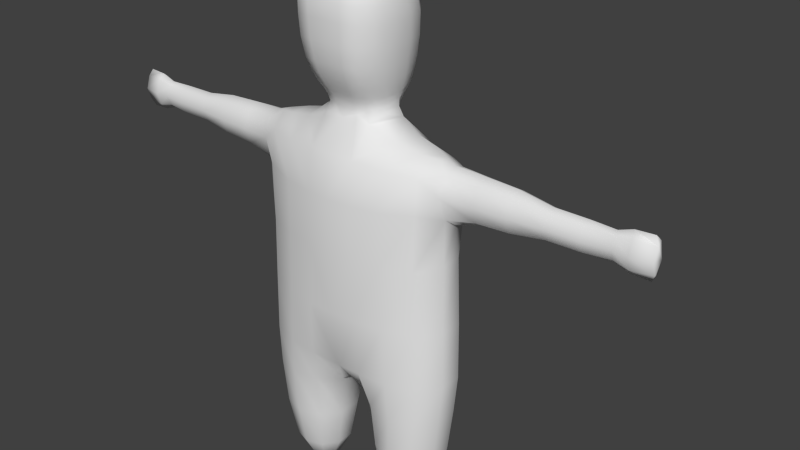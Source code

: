 # Source: Players.blend  (saved by Blender 2.72.0; exported with 4.5.12 LTS)
import bpy
from mathutils import Matrix  # noqa: F401  (used for matrix-valued properties, if any)

bpy.ops.wm.read_factory_settings(use_empty=True)
scene = bpy.context.scene
scene.name = 'Scene'

# ---- collections
col_collection_1 = bpy.data.collections.new('Collection 1'); scene.collection.children.link(col_collection_1)

# ---- materials (node trees are filled in below, after node groups)
mat_material_001 = bpy.data.materials.new('Material.001')
mat_material_001.alpha_threshold = 0.0
mat_material_001.use_transparent_shadow = False
mat_material_001.roughness = 0.5

# ---- material node trees

# ---- world
world_world = bpy.data.worlds.new('World'); scene.world = world_world
world_world.color = (0.05088, 0.05088, 0.05088)
world_world.use_sun_shadow = False
world_world.sun_shadow_jitter_overblur = 0.0
world_world.cycles.sampling_method = 'MANUAL'
world_world.cycles.sample_map_resolution = 256

# ---- meshes
me_circle = bpy.data.meshes.new('Circle')
me_circle.from_pydata([(-1.119, 0.5737, 1.425), (-1.527, 0.4419, 1.425), (-1.779, 0.09698, 1.425), (-1.779, -0.3294, 1.425), (-1.527, -0.6743, 1.425), (-1.119, -0.806, 1.425), (-0.7052, -0.6784, 1.425), (-0.4263, -0.3397, 1.425), (-0.4263, 0.1073, 1.425), (-0.7052, 0.446, 1.425), (-1.102, 0.4286, 0.6003), (-1.422, 0.3245, 0.6003), (-1.62, 0.05215, 0.6003), (-1.62, -0.2845, 0.6003), (-1.422, -0.5569, 0.6003), (-1.102, -0.6609, 0.6003), (-0.7815, -0.5569, 0.6003), (-0.5805, -0.2845, 0.6003), (-0.5805, 0.05215, 0.6003), (-0.7815, 0.3245, 0.6003), (-1.1, 0.1715, 0.105), (-1.269, 0.1165, 0.105), (-1.374, -0.02729, 0.105), (-1.374, -0.2051, 0.105), (-1.269, -0.3489, 0.105), (-1.1, -0.4039, 0.105), (-0.9311, -0.3489, 0.105), (-0.8266, -0.2051, 0.105), (-0.8266, -0.02729, 0.105), (-0.9311, 0.1165, 0.105), (-1.1, -0.1162, 0.00497), (-0.2768, 0.2129, 2.334), (-0.2768, -0.4453, 2.334), (-0.6773, -0.7585, 2.309), (-1.158, -0.8473, 2.309), (-1.613, -0.7011, 2.309), (-1.892, -0.3396, 2.309), (-1.892, 0.1072, 2.309), (-1.613, 0.4687, 2.309), (-1.158, 0.6149, 2.309), (-0.6773, 0.5261, 2.309), (-0.5528, -0.9427, 3.061), (-1.116, -0.8929, 3.061), (-1.645, -0.7072, 3.061), (-1.971, -0.3404, 3.061), (-1.971, 0.108, 3.061), (-1.645, 0.4748, 3.061), (-1.116, 0.6605, 3.061), (-0.5528, 0.7103, 3.061), (-0.4563, -1.004, 5.347), (-1.023, -0.901, 5.347), (-1.577, -0.7072, 5.347), (-1.927, -0.3153, 5.451), (-1.927, 0.0857, 5.451), (-1.581, 0.4679, 5.351), (-1.023, 0.6687, 5.347), (-0.4563, 0.7716, 5.347), (-1.616, 0.4748, 4.163), (-1.062, 0.6687, 4.163), (-1.957, 0.108, 4.163), (-1.957, -0.3404, 4.163), (-1.616, -0.7072, 4.163), (-1.062, -0.901, 4.163), (-0.4896, -0.9999, 4.163), (-0.4896, 0.7567, 4.163), (-0.4477, -0.9965, 6.349), (-1.013, -0.8944, 6.349), (-1.608, -0.681, 6.397), (-1.973, -0.3642, 6.333), (-1.976, 0.1363, 6.336), (-1.624, 0.424, 6.414), (-1.017, 0.6552, 6.354), (-0.4477, 0.7641, 6.349), (-0.4471, -0.8864, 7.113), (-1.007, -0.7971, 7.08), (-1.589, -0.6179, 7.043), (-1.948, -0.3381, 7.096), (-1.948, 0.116, 7.096), (-1.592, 0.3827, 7.047), (-1.007, 0.5647, 7.08), (-0.4671, 0.6078, 7.17), (-0.2154, -0.4807, 7.727), (-0.4775, -0.4673, 7.614), (-0.9639, -0.3828, 7.4), (-1.415, -0.3195, 7.317), (-1.735, -0.2046, 7.249), (-1.735, -0.02218, 7.249), (-1.415, 0.08758, 7.317), (-0.9959, 0.1428, 7.4), (-0.6613, 0.1824, 7.61), (-1.936, -0.4996, 6.758), (-1.94, 0.2717, 6.761), (-2.01, -0.1112, 6.151), (-1.96, -0.1109, 7.19), (-2.533, -0.3315, 6.45), (-2.533, 0.1036, 6.45), (-2.533, -0.3234, 7.071), (-2.533, 0.09557, 7.071), (-2.533, -0.4449, 6.76), (-2.533, 0.2171, 6.76), (-2.533, -0.1139, 6.338), (-2.533, -0.1139, 7.183), (-3.157, -0.3177, 6.476), (-3.157, 0.08757, 6.476), (-3.157, -0.3108, 7.047), (-3.157, 0.08072, 7.047), (-3.157, -0.4176, 6.761), (-3.157, 0.1876, 6.761), (-3.157, -0.115, 6.369), (-3.157, -0.115, 7.153), (-3.782, -0.2633, 6.548), (-3.782, 0.03361, 6.548), (-3.782, -0.2572, 6.974), (-3.782, 0.02748, 6.974), (-3.782, -0.3427, 6.761), (-3.782, 0.113, 6.761), (-3.782, -0.1149, 6.472), (-3.782, -0.1149, 7.05), (-4.412, -0.2538, 6.553), (-4.41, 0.02794, 6.55), (-4.412, -0.248, 6.97), (-4.41, 0.02216, 6.972), (-4.41, -0.3332, 6.761), (-4.413, 0.09925, 6.761), (-4.407, -0.1148, 6.476), (-4.407, -0.1148, 7.047), (-4.9, -0.2038, 6.575), (-4.894, -0.01166, 6.563), (-4.9, -0.1996, 6.947), (-4.894, -0.01589, 6.959), (-4.898, -0.2705, 6.761), (-4.909, 0.02728, 6.761), (-4.881, -0.1103, 6.496), (-4.881, -0.1103, 7.027), (-5.171, -0.2192, 6.515), (-5.162, 0.01296, 6.495), (-5.171, -0.2151, 7.008), (-5.162, 0.008771, 7.028), (-5.169, -0.2992, 6.761), (-5.186, 0.0492, 6.761), (-5.141, -0.107, 6.401), (-5.141, -0.107, 7.122), (-5.553, -0.1495, 6.523), (-5.53, -0.02541, 6.478), (-5.553, -0.1472, 7.0), (-5.53, -0.02783, 7.045), (-5.544, -0.2313, 6.762), (-5.578, -0.04445, 6.762), (-5.482, -0.09764, 6.385), (-5.482, -0.09768, 7.138), (-0.3848, 0.503, 7.937), (-0.3988, -0.4352, 7.815), (-0.4008, -0.493, 7.958), (-0.5962, 0.1483, 7.939), (-0.4037, 0.2719, 7.614), (-0.4772, 0.6204, 8.218), (-0.2091, -0.5473, 7.971), (-0.4579, -0.6379, 8.194), (-0.6823, 0.1425, 8.165), (-0.5916, 0.644, 8.716), (-0.425, -0.5604, 8.074), (-0.542, -0.8264, 8.638), (-0.8053, 0.09638, 8.603), (-0.6239, 0.6459, 9.445), (-0.1961, 0.5866, 7.937), (-0.6107, -0.8885, 9.355), (-0.8945, 0.06325, 9.32), (-0.5659, 0.4417, 9.858), (-0.5908, -0.1572, 7.722), (-0.5794, -0.8279, 9.882), (-0.8259, -0.06157, 9.867), (-0.4437, 0.1832, 10.11), (-0.4187, -0.5749, 10.1), (-0.5359, -0.1104, 10.13), (-0.1898, 0.83, 8.676), (-0.2812, 0.8094, 8.781), (-0.348, 0.7588, 8.608), (-0.2136, 0.8936, 8.718), (-0.2096, 0.9139, 8.802), (-0.5218, 0.3557, 7.931), (-0.5633, -0.2074, 7.931), (-0.6029, 0.1273, 7.808), (-0.3829, 0.324, 7.797), (-5.588e-09, 0.408, 7.802), (-0.5525, 0.1854, 7.695), (-0.2012, 0.2388, 7.682), (-0.266, 0.7406, 8.348), (-0.5042, -0.7417, 8.397), (-0.2399, -0.6944, 8.202), (-0.6118, 0.4271, 8.161), (-0.6391, -0.2944, 8.151), (-0.6341, 0.1483, 8.047), (-0.4201, 0.585, 8.05), (-0.5875, -0.8766, 8.989), (-0.2854, -0.8919, 8.65), (-0.7288, 0.4374, 8.612), (-0.7598, -0.4298, 8.599), (-0.7493, 0.1203, 8.365), (-0.4997, 0.6618, 8.475), (-5.071e-09, -0.8209, 8.425), (-0.3018, 0.7908, 9.463), (-0.6147, -0.8849, 9.657), (-0.3245, -0.9594, 9.371), (-0.807, 0.4192, 9.341), (-0.8486, -0.4802, 9.336), (-0.8677, 0.08355, 8.955), (-0.5492, 0.6925, 9.103), (-5.071e-09, -0.9566, 9.019), (-0.2984, 0.5589, 9.867), (-0.5091, -0.7139, 10.01), (-0.3076, -0.8763, 9.896), (-0.7433, 0.2249, 9.868), (-0.7745, -0.4929, 9.89), (-0.8904, 0.002855, 9.632), (-0.6042, 0.5819, 9.648), (-2.535e-09, -0.9733, 9.666), (-0.2399, 0.2299, 10.13), (-0.281, -0.07789, 10.17), (-0.2244, -0.5688, 10.11), (-0.5021, 0.05379, 10.13), (-0.4928, -0.3601, 10.13), (-0.7119, -0.09288, 10.03), (-0.5146, 0.3108, 10.01), (-0.2407, 0.8008, 8.631), (-0.258, 0.8198, 8.723), (-0.3044, 0.7941, 8.718), (-0.2255, 0.9047, 8.735), (-0.1266, 0.9244, 8.708), (-0.1127, 0.9592, 8.824), (-0.2172, 0.8612, 8.713), (-0.2364, 0.8631, 8.799), (-0.0943, 0.8577, 8.65), (-0.4198, 0.742, 8.759), (-0.2543, 0.8077, 9.008), (-0.1162, 0.926, 8.963), (-0.563, -0.1745, 7.817), (-0.5609, 0.4018, 8.036), (-0.5952, -0.2473, 8.035), (-0.2067, -0.4923, 7.836), (-0.5222, 0.251, 7.802), (-0.1903, 0.3752, 7.796), (-0.671, 0.4384, 8.368), (-0.7045, -0.3665, 8.354), (-0.2222, -0.6147, 8.083), (-0.219, 0.688, 8.064), (-0.7773, 0.4437, 8.973), (-0.8223, -0.4651, 8.959), (-0.2644, -0.804, 8.406), (-0.7982, 0.3405, 9.634), (-0.8414, -0.5015, 9.653), (-0.3104, -0.9474, 9.003), (-0.1468, 0.8747, 8.996), (-0.6491, 0.1348, 10.03), (-0.6609, -0.4354, 10.04), (-0.3265, -0.9548, 9.672), (-0.3181, 0.719, 9.657), (-0.2625, 0.08415, 10.16), (-0.2551, -0.3263, 10.16), (-0.2673, -0.7507, 10.03), (-0.2713, 0.4041, 10.02), (-0.1291, 0.9492, 8.731), (-0.2485, 0.8596, 8.735), (-0.1218, 0.8901, 8.695), (-0.1899, 0.8309, 9.272), (-0.325, 0.7955, 9.319), (-0.4377, 0.7542, 9.215), (-0.2911, 0.8016, 9.197), (1.119, 0.5737, 1.425), (1.527, 0.4419, 1.425), (1.779, 0.09698, 1.425), (1.779, -0.3294, 1.425), (1.527, -0.6743, 1.425), (1.119, -0.806, 1.425), (0.7052, -0.6784, 1.425), (0.4263, -0.3397, 1.425), (0.4263, 0.1073, 1.425), (0.7052, 0.446, 1.425), (1.102, 0.4286, 0.6003), (1.422, 0.3245, 0.6003), (1.62, 0.05215, 0.6003), (1.62, -0.2845, 0.6003), (1.422, -0.5569, 0.6003), (1.102, -0.6609, 0.6003), (0.7815, -0.5569, 0.6003), (0.5805, -0.2845, 0.6003), (0.5805, 0.05215, 0.6003), (0.7815, 0.3245, 0.6003), (1.1, 0.1715, 0.105), (1.269, 0.1165, 0.105), (1.374, -0.02729, 0.105), (1.374, -0.2051, 0.105), (1.269, -0.3489, 0.105), (1.1, -0.4039, 0.105), (0.9311, -0.3489, 0.105), (0.8266, -0.2051, 0.105), (0.8266, -0.02729, 0.105), (0.9311, 0.1165, 0.105), (1.1, -0.1162, 0.00497), (0.2768, 0.2129, 2.334), (0.2768, -0.4453, 2.334), (0.6773, -0.7585, 2.309), (1.158, -0.8473, 2.309), (1.613, -0.7011, 2.309), (1.892, -0.3396, 2.309), (1.892, 0.1072, 2.309), (1.613, 0.4687, 2.309), (1.158, 0.6149, 2.309), (0.6773, 0.5261, 2.309), (-5.071e-09, -0.8288, 2.946), (0.5528, -0.9427, 3.061), (1.116, -0.8929, 3.061), (1.645, -0.7072, 3.061), (1.971, -0.3404, 3.061), (1.971, 0.108, 3.061), (1.645, 0.4748, 3.061), (1.116, 0.6605, 3.061), (0.5528, 0.7103, 3.061), (-5.071e-09, 0.799, 5.347), (-5.071e-09, -1.042, 5.347), (0.4563, -1.004, 5.347), (1.023, -0.901, 5.347), (1.577, -0.7072, 5.347), (1.927, -0.3153, 5.451), (1.927, 0.0857, 5.451), (1.581, 0.4679, 5.351), (1.023, 0.6687, 5.347), (0.4563, 0.7716, 5.347), (1.616, 0.4748, 4.163), (1.062, 0.6687, 4.163), (1.957, 0.108, 4.163), (1.957, -0.3404, 4.163), (1.616, -0.7072, 4.163), (1.062, -0.901, 4.163), (0.4896, -0.9999, 4.163), (-5.071e-09, -1.028, 4.163), (-5.071e-09, 0.7524, 4.163), (0.4896, 0.7567, 4.163), (-5.071e-09, 0.7995, 6.349), (-5.071e-09, -1.032, 6.349), (0.4477, -0.9965, 6.349), (1.013, -0.8944, 6.349), (1.608, -0.681, 6.397), (1.973, -0.3642, 6.333), (1.976, 0.1363, 6.336), (1.624, 0.424, 6.414), (1.017, 0.6552, 6.354), (0.4477, 0.7641, 6.349), (-5.071e-09, 0.6792, 7.112), (-5.071e-09, -0.9218, 7.12), (0.4471, -0.8864, 7.113), (1.007, -0.7971, 7.08), (1.589, -0.6179, 7.043), (1.948, -0.3381, 7.096), (1.948, 0.116, 7.096), (1.592, 0.3827, 7.047), (1.007, 0.5647, 7.08), (0.4671, 0.6078, 7.17), (0.2154, -0.4807, 7.727), (-5.071e-09, -0.5772, 7.666), (0.4775, -0.4673, 7.614), (0.9639, -0.3828, 7.4), (1.415, -0.3195, 7.317), (1.735, -0.2046, 7.249), (1.735, -0.02218, 7.249), (1.415, 0.08758, 7.317), (0.9959, 0.1428, 7.4), (0.6613, 0.1824, 7.61), (1.936, -0.4996, 6.758), (1.94, 0.2717, 6.761), (2.01, -0.1112, 6.151), (1.96, -0.1109, 7.19), (2.533, -0.3315, 6.45), (2.533, 0.1036, 6.45), (2.533, -0.3234, 7.071), (2.533, 0.09557, 7.071), (2.533, -0.4449, 6.76), (2.533, 0.2171, 6.76), (2.533, -0.1139, 6.338), (2.533, -0.1139, 7.183), (3.157, -0.3177, 6.476), (3.157, 0.08757, 6.476), (3.157, -0.3108, 7.047), (3.157, 0.08072, 7.047), (3.157, -0.4176, 6.761), (3.157, 0.1876, 6.761), (3.157, -0.115, 6.369), (3.157, -0.115, 7.153), (3.782, -0.2633, 6.548), (3.782, 0.03361, 6.548), (3.782, -0.2572, 6.974), (3.782, 0.02748, 6.974), (3.782, -0.3427, 6.761), (3.782, 0.113, 6.761), (3.782, -0.1149, 6.472), (3.782, -0.1149, 7.05), (4.412, -0.2538, 6.553), (4.41, 0.02794, 6.55), (4.412, -0.248, 6.97), (4.41, 0.02216, 6.972), (4.41, -0.3332, 6.761), (4.413, 0.09925, 6.761), (4.407, -0.1148, 6.476), (4.407, -0.1148, 7.047), (4.9, -0.2038, 6.575), (4.894, -0.01166, 6.563), (4.9, -0.1996, 6.947), (4.894, -0.01589, 6.959), (4.898, -0.2705, 6.761), (4.909, 0.02728, 6.761), (4.881, -0.1103, 6.496), (4.881, -0.1103, 7.027), (5.171, -0.2192, 6.515), (5.162, 0.01296, 6.495), (5.171, -0.2151, 7.008), (5.162, 0.008771, 7.028), (5.169, -0.2992, 6.761), (5.186, 0.0492, 6.761), (5.141, -0.107, 6.401), (5.141, -0.107, 7.122), (5.553, -0.1495, 6.523), (5.53, -0.02541, 6.478), (5.553, -0.1472, 7.0), (5.53, -0.02783, 7.045), (5.544, -0.2313, 6.762), (5.578, -0.04445, 6.762), (5.482, -0.09764, 6.385), (5.482, -0.09768, 7.138), (-4.698e-09, 0.6096, 7.932), (0.3848, 0.503, 7.937), (0.3988, -0.4352, 7.815), (-5.071e-09, -0.5779, 7.988), (0.4008, -0.493, 7.958), (0.5962, 0.1483, 7.939), (-5.071e-09, 0.31, 7.636), (0.4037, 0.2719, 7.614), (-5.037e-09, 0.7834, 8.263), (0.4772, 0.6204, 8.218), (0.2091, -0.5473, 7.971), (-5.071e-09, -0.7155, 8.222), (0.4579, -0.6379, 8.194), (0.6823, 0.1425, 8.165), (-5.037e-09, 0.873, 8.643), (0.5916, 0.644, 8.716), (0.425, -0.5604, 8.074), (-5.071e-09, -0.904, 8.668), (0.542, -0.8264, 8.638), (0.8053, 0.09638, 8.603), (-5.037e-09, 0.8447, 9.555), (0.6239, 0.6459, 9.445), (0.1961, 0.5866, 7.937), (-5.071e-09, -0.9671, 9.382), (0.6107, -0.8885, 9.355), (0.8945, 0.06325, 9.32), (-5.071e-09, 0.6134, 9.866), (0.5659, 0.4417, 9.858), (0.5908, -0.1572, 7.722), (-2.535e-09, -0.8894, 9.886), (0.5794, -0.8279, 9.882), (0.8259, -0.06157, 9.867), (-5.071e-09, 0.2649, 10.13), (0.4437, 0.1832, 10.11), (-5.071e-09, -0.0468, 10.18), (-5.071e-09, -0.5489, 10.12), (0.4187, -0.5749, 10.1), (0.5359, -0.1104, 10.13), (-5.037e-09, 0.8518, 9.279), (0.1898, 0.83, 8.676), (0.2812, 0.8094, 8.781), (0.348, 0.7588, 8.608), (-5.037e-09, 0.9808, 8.804), (-5.037e-09, 0.9442, 8.706), (0.2136, 0.8936, 8.718), (0.2096, 0.9139, 8.802), (-5.037e-09, 0.9232, 9.1), (0.5218, 0.3557, 7.931), (0.5633, -0.2074, 7.931), (0.6029, 0.1273, 7.808), (0.3829, 0.324, 7.797), (-5.071e-09, -0.5315, 7.855), (0.5525, 0.1854, 7.695), (0.2012, 0.2388, 7.682), (0.266, 0.7406, 8.348), (0.5042, -0.7417, 8.397), (0.2399, -0.6944, 8.202), (0.6118, 0.4271, 8.161), (0.6391, -0.2944, 8.151), (0.6341, 0.1483, 8.047), (0.4201, 0.585, 8.05), (-5.071e-09, 0.7388, 8.061), (-5.071e-09, -0.6403, 8.101), (0.5875, -0.8766, 8.989), (0.2854, -0.8919, 8.65), (0.7288, 0.4374, 8.612), (0.7598, -0.4298, 8.599), (0.7493, 0.1203, 8.365), (0.4997, 0.6618, 8.475), (-7.273e-09, 0.8202, 8.539), (0.3018, 0.7908, 9.463), (0.6147, -0.8849, 9.657), (0.3245, -0.9594, 9.371), (0.807, 0.4192, 9.341), (0.8486, -0.4802, 9.336), (0.8677, 0.08355, 8.955), (0.5492, 0.6925, 9.103), (0.2984, 0.5589, 9.867), (0.5091, -0.7139, 10.01), (0.3076, -0.8763, 9.896), (0.7433, 0.2249, 9.868), (0.7745, -0.4929, 9.89), (0.8904, 0.002855, 9.632), (0.6042, 0.5819, 9.648), (-5.071e-09, 0.7805, 9.666), (0.2399, 0.2299, 10.13), (0.281, -0.07789, 10.17), (-5.071e-09, -0.3031, 10.17), (0.2244, -0.5688, 10.11), (-5.071e-09, 0.1178, 10.17), (0.5021, 0.05379, 10.13), (0.4928, -0.3601, 10.13), (0.7119, -0.09288, 10.03), (0.5146, 0.3108, 10.01), (-5.071e-09, 0.4488, 10.02), (-2.535e-09, -0.7535, 10.02), (-5.037e-09, 0.8518, 9.467), (0.2407, 0.8008, 8.631), (0.258, 0.8198, 8.723), (0.3044, 0.7941, 8.718), (0.2255, 0.9047, 8.735), (0.1266, 0.9244, 8.708), (-5.037e-09, 0.9695, 8.728), (0.1127, 0.9592, 8.824), (0.2172, 0.8612, 8.713), (0.2364, 0.8631, 8.799), (0.0943, 0.8577, 8.65), (-5.037e-09, 0.9103, 8.691), (0.4198, 0.742, 8.759), (0.2543, 0.8077, 9.008), (0.1162, 0.926, 8.963), (-4.417e-09, 0.9583, 8.945), (-5.037e-09, 0.8898, 9.155), (0.563, -0.1745, 7.817), (0.5609, 0.4018, 8.036), (0.5952, -0.2473, 8.035), (0.2067, -0.4923, 7.836), (0.5222, 0.251, 7.802), (0.1903, 0.3752, 7.796), (0.671, 0.4384, 8.368), (0.7045, -0.3665, 8.354), (0.2222, -0.6147, 8.083), (0.219, 0.688, 8.064), (0.7773, 0.4437, 8.973), (0.8223, -0.4651, 8.959), (0.2644, -0.804, 8.406), (0.7982, 0.3405, 9.634), (0.8414, -0.5015, 9.653), (0.3104, -0.9474, 9.003), (0.1468, 0.8747, 8.996), (0.6491, 0.1348, 10.03), (0.6609, -0.4354, 10.04), (0.3265, -0.9548, 9.672), (0.3181, 0.719, 9.657), (0.2625, 0.08415, 10.16), (0.2551, -0.3263, 10.16), (0.2673, -0.7507, 10.03), (0.2713, 0.4041, 10.02), (0.1291, 0.9492, 8.731), (0.2485, 0.8596, 8.735), (0.1218, 0.8901, 8.695), (0.1899, 0.8309, 9.272), (0.325, 0.7955, 9.319), (0.4377, 0.7542, 9.215), (0.2911, 0.8016, 9.197), (-5.071e-09, 0.1854, 2.537), (-5.071e-09, -0.4178, 2.537), (-5.071e-09, 0.5892, 2.946)], [], [(9, 19, 10, 0), (8, 18, 19, 9), (7, 17, 18, 8), (6, 16, 17, 7), (5, 15, 16, 6), (4, 14, 15, 5), (3, 13, 14, 4), (2, 12, 13, 3), (1, 11, 12, 2), (0, 10, 11, 1), (19, 29, 20, 10), (18, 28, 29, 19), (17, 27, 28, 18), (16, 26, 27, 17), (15, 25, 26, 16), (14, 24, 25, 15), (13, 23, 24, 14), (12, 22, 23, 13), (11, 21, 22, 12), (10, 20, 21, 11), (1, 38, 39, 0), (2, 37, 38, 1), (3, 36, 37, 2), (4, 35, 36, 3), (5, 34, 35, 4), (6, 33, 34, 5), (7, 32, 33, 6), (8, 31, 32, 7), (9, 40, 31, 8), (0, 39, 40, 9), (29, 30, 20), (28, 30, 29), (27, 30, 28), (26, 30, 27), (25, 30, 26), (24, 30, 25), (23, 30, 24), (22, 30, 23), (21, 30, 22), (20, 30, 21), (38, 46, 47, 39), (37, 45, 46, 38), (36, 44, 45, 37), (35, 43, 44, 36), (34, 42, 43, 35), (33, 41, 42, 34), (32, 308, 41, 33), (152, 160, 237, 180), (39, 47, 48, 40), (57, 54, 55, 58), (59, 53, 54, 57), (60, 52, 53, 59), (61, 51, 52, 60), (62, 50, 51, 61), (63, 49, 50, 62), (334, 318, 49, 63), (160, 157, 190, 237), (64, 56, 317, 335), (58, 55, 56, 64), (46, 57, 58, 47), (45, 59, 57, 46), (44, 60, 59, 45), (43, 61, 60, 44), (42, 62, 61, 43), (41, 63, 62, 42), (308, 334, 63, 41), (179, 236, 192, 150), (47, 58, 64, 48), (54, 70, 71, 55), (53, 69, 70, 54), (68, 92, 52), (51, 67, 68, 52), (50, 66, 67, 51), (49, 65, 66, 50), (318, 338, 65, 49), (153, 191, 236, 179), (56, 72, 337, 317), (55, 71, 72, 56), (70, 78, 79, 71), (91, 77, 78), (69, 95, 99, 91), (75, 90, 67), (66, 74, 75, 67), (65, 73, 74, 66), (338, 348, 73, 65), (191, 158, 189, 236), (72, 80, 347, 337), (71, 79, 80, 72), (78, 87, 88, 79), (77, 86, 87, 78), (76, 85, 93), (75, 84, 85, 76), (74, 83, 84, 75), (73, 82, 83, 74), (348, 358, 81, 82, 73), (168, 235, 181, 89), (89, 184, 154, 80), (79, 88, 89, 80), (83, 88, 87, 84), (88, 83, 82, 168, 89), (235, 180, 153, 181), (84, 87, 86, 85), (75, 76, 90), (67, 90, 68), (69, 91, 70), (70, 91, 78), (53, 92, 69), (52, 92, 53), (93, 86, 77), (93, 85, 86), (90, 98, 94, 68), (76, 96, 98, 90), (95, 103, 107, 99), (98, 106, 102, 94), (91, 99, 97, 77), (68, 94, 100, 92), (93, 101, 96, 76), (96, 104, 106, 98), (99, 107, 105, 97), (94, 102, 108, 100), (101, 109, 104, 96), (77, 97, 101, 93), (92, 100, 95, 69), (103, 111, 115, 107), (106, 114, 110, 102), (104, 112, 114, 106), (107, 115, 113, 105), (102, 110, 116, 108), (109, 117, 112, 104), (97, 105, 109, 101), (100, 108, 103, 95), (111, 119, 123, 115), (114, 122, 118, 110), (112, 120, 122, 114), (115, 123, 121, 113), (110, 118, 124, 116), (117, 125, 120, 112), (105, 113, 117, 109), (108, 116, 111, 103), (119, 127, 131, 123), (122, 130, 126, 118), (120, 128, 130, 122), (123, 131, 129, 121), (118, 126, 132, 124), (125, 133, 128, 120), (113, 121, 125, 117), (116, 124, 119, 111), (127, 135, 139, 131), (130, 138, 134, 126), (128, 136, 138, 130), (131, 139, 137, 129), (126, 134, 140, 132), (133, 141, 136, 128), (121, 129, 133, 125), (124, 132, 127, 119), (135, 143, 147, 139), (138, 146, 142, 134), (136, 144, 146, 138), (139, 147, 145, 137), (134, 142, 148, 140), (141, 149, 144, 136), (129, 137, 141, 133), (132, 140, 135, 127), (147, 144, 145), (142, 143, 148), (145, 144, 149), (146, 147, 142), (146, 144, 147), (142, 147, 143), (137, 145, 149, 141), (140, 148, 143, 135), (236, 189, 155, 192), (237, 190, 158, 191), (151, 152, 180, 235), (238, 156, 152, 151), (82, 151, 235, 168), (80, 154, 185, 433, 347), (239, 182, 154, 184), (240, 164, 427, 183), (241, 195, 159, 198), (242, 196, 162, 197), (185, 240, 183, 433), (243, 188, 157, 160), (154, 182, 240, 185), (244, 186, 435, 488), (245, 203, 163, 206), (246, 204, 166, 205), (182, 150, 164, 240), (247, 194, 161, 187), (181, 239, 184, 89), (159, 206, 232), (248, 211, 167, 214), (249, 212, 170, 213), (153, 179, 239, 181), (250, 202, 165, 193), (179, 150, 182, 239), (251, 539, 473, 234), (252, 219, 171, 222), (253, 220, 173, 221), (81, 238, 151, 82), (254, 210, 169, 201), (358, 478, 238, 81), (255, 208, 453, 511), (256, 217, 461, 516), (257, 218, 462, 514), (478, 430, 156, 238), (258, 218, 172, 209), (180, 237, 191, 153), (259, 216, 459, 521), (223, 174, 496), (178, 234, 228), (174, 223, 224), (260, 228, 469, 529), (261, 230, 178, 226), (262, 227, 470, 534), (197, 162, 195, 241), (158, 197, 241, 189), (189, 241, 198, 155), (187, 161, 196, 242), (157, 187, 242, 190), (190, 242, 197, 158), (489, 438, 188, 243), (430, 489, 243, 156), (156, 243, 160, 152), (192, 155, 186, 244), (150, 192, 244, 164), (164, 244, 488, 427), (205, 166, 203, 245), (162, 205, 245, 195), (195, 245, 206, 159), (193, 165, 204, 246), (161, 193, 246, 196), (196, 246, 205, 162), (199, 444, 194, 247), (438, 199, 247, 188), (188, 247, 187, 157), (213, 170, 211, 248), (166, 213, 248, 203), (203, 248, 214, 163), (201, 169, 212, 249), (165, 201, 249, 204), (204, 249, 213, 166), (207, 450, 202, 250), (444, 207, 250, 194), (194, 250, 193, 161), (233, 465, 539, 251), (175, 233, 251, 230), (230, 251, 234, 178), (221, 173, 219, 252), (170, 221, 252, 211), (211, 252, 222, 167), (209, 172, 220, 253), (169, 209, 253, 212), (212, 253, 221, 170), (215, 456, 210, 254), (450, 215, 254, 202), (202, 254, 201, 165), (214, 167, 208, 255), (163, 214, 255, 200), (200, 255, 511, 447), (219, 173, 217, 256), (171, 219, 256, 216), (216, 256, 516, 459), (220, 172, 218, 257), (173, 220, 257, 217), (217, 257, 514, 461), (522, 462, 218, 258), (456, 522, 258, 210), (210, 258, 209, 169), (222, 171, 216, 259), (167, 222, 259, 208), (208, 259, 521, 453), (234, 473, 538), (234, 538, 228), (228, 538, 469), (223, 176, 225), (223, 225, 224), (224, 225, 175), (226, 178, 228, 260), (177, 226, 260, 227), (227, 260, 529, 470), (229, 261, 226, 177), (174, 224, 261, 229), (224, 175, 230, 261), (229, 177, 227, 262), (174, 229, 262, 231), (231, 262, 534, 441), (155, 198, 186), (206, 265, 266, 233), (447, 523, 200), (233, 175, 232), (232, 225, 176), (200, 523, 465), (232, 175, 225), (496, 174, 231), (465, 263, 264, 200), (232, 206, 233), (200, 206, 163), (176, 198, 232), (435, 186, 496), (496, 231, 441), (232, 198, 159), (186, 176, 223), (186, 198, 176), (496, 186, 223), (264, 263, 266), (266, 265, 264), (200, 264, 265, 206), (233, 266, 263, 465), (31, 572, 573, 32), (276, 267, 277, 286), (275, 276, 286, 285), (274, 275, 285, 284), (273, 274, 284, 283), (272, 273, 283, 282), (271, 272, 282, 281), (270, 271, 281, 280), (269, 270, 280, 279), (268, 269, 279, 278), (267, 268, 278, 277), (286, 277, 287, 296), (285, 286, 296, 295), (284, 285, 295, 294), (283, 284, 294, 293), (282, 283, 293, 292), (281, 282, 292, 291), (280, 281, 291, 290), (279, 280, 290, 289), (278, 279, 289, 288), (277, 278, 288, 287), (268, 267, 306, 305), (269, 268, 305, 304), (270, 269, 304, 303), (271, 270, 303, 302), (272, 271, 302, 301), (273, 272, 301, 300), (274, 273, 300, 299), (275, 274, 299, 298), (276, 275, 298, 307), (267, 276, 307, 306), (296, 287, 297), (295, 296, 297), (294, 295, 297), (293, 294, 297), (292, 293, 297), (291, 292, 297), (290, 291, 297), (289, 290, 297), (288, 289, 297), (287, 288, 297), (305, 306, 315, 314), (304, 305, 314, 313), (303, 304, 313, 312), (302, 303, 312, 311), (301, 302, 311, 310), (300, 301, 310, 309), (299, 300, 309, 308), (431, 475, 542, 443), (306, 307, 316, 315), (327, 328, 325, 324), (329, 327, 324, 323), (330, 329, 323, 322), (331, 330, 322, 321), (332, 331, 321, 320), (333, 332, 320, 319), (334, 333, 319, 318), (443, 542, 485, 439), (336, 335, 317, 326), (328, 336, 326, 325), (314, 315, 328, 327), (313, 314, 327, 329), (312, 313, 329, 330), (311, 312, 330, 331), (310, 311, 331, 332), (309, 310, 332, 333), (308, 309, 333, 334), (474, 428, 487, 541), (315, 316, 336, 328), (324, 325, 345, 344), (323, 324, 344, 343), (342, 322, 369), (321, 322, 342, 341), (320, 321, 341, 340), (319, 320, 340, 339), (318, 319, 339, 338), (432, 474, 541, 486), (326, 317, 337, 346), (325, 326, 346, 345), (344, 345, 355, 354), (368, 354, 353), (343, 368, 376, 372), (351, 341, 367), (340, 341, 351, 350), (339, 340, 350, 349), (338, 339, 349, 348), (486, 541, 484, 440), (346, 337, 347, 356), (345, 346, 356, 355), (354, 355, 365, 364), (353, 354, 364, 363), (352, 370, 362), (351, 352, 362, 361), (350, 351, 361, 360), (349, 350, 360, 359), (348, 349, 359, 357, 358), (455, 366, 476, 540), (366, 356, 434, 479), (355, 356, 366, 365), (360, 361, 364, 365), (365, 366, 455, 359, 360), (540, 476, 432, 475), (361, 362, 363, 364), (351, 367, 352), (341, 342, 367), (343, 344, 368), (344, 354, 368), (323, 343, 369), (322, 323, 369), (370, 353, 363), (370, 363, 362), (367, 342, 371, 375), (352, 367, 375, 373), (372, 376, 384, 380), (375, 371, 379, 383), (368, 353, 374, 376), (342, 369, 377, 371), (370, 352, 373, 378), (373, 375, 383, 381), (376, 374, 382, 384), (371, 377, 385, 379), (378, 373, 381, 386), (353, 370, 378, 374), (369, 343, 372, 377), (380, 384, 392, 388), (383, 379, 387, 391), (381, 383, 391, 389), (384, 382, 390, 392), (379, 385, 393, 387), (386, 381, 389, 394), (374, 378, 386, 382), (377, 372, 380, 385), (388, 392, 400, 396), (391, 387, 395, 399), (389, 391, 399, 397), (392, 390, 398, 400), (387, 393, 401, 395), (394, 389, 397, 402), (382, 386, 394, 390), (385, 380, 388, 393), (396, 400, 408, 404), (399, 395, 403, 407), (397, 399, 407, 405), (400, 398, 406, 408), (395, 401, 409, 403), (402, 397, 405, 410), (390, 394, 402, 398), (393, 388, 396, 401), (404, 408, 416, 412), (407, 403, 411, 415), (405, 407, 415, 413), (408, 406, 414, 416), (403, 409, 417, 411), (410, 405, 413, 418), (398, 402, 410, 406), (401, 396, 404, 409), (412, 416, 424, 420), (415, 411, 419, 423), (413, 415, 423, 421), (416, 414, 422, 424), (411, 417, 425, 419), (418, 413, 421, 426), (406, 410, 418, 414), (409, 404, 412, 417), (424, 422, 421), (419, 425, 420), (422, 426, 421), (423, 419, 424), (423, 424, 421), (419, 420, 424), (414, 418, 426, 422), (417, 412, 420, 425), (541, 487, 436, 484), (542, 486, 440, 485), (429, 540, 475, 431), (543, 429, 431, 437), (359, 455, 540, 429), (356, 347, 433, 480, 434), (544, 479, 434, 477), (546, 495, 442, 492), (547, 494, 446, 493), (548, 443, 439, 483), (434, 480, 545, 477), (549, 488, 435, 481), (550, 503, 448, 500), (551, 502, 452, 501), (477, 545, 449, 428), (552, 482, 445, 491), (476, 366, 479, 544), (442, 535, 503), (553, 510, 454, 507), (554, 509, 458, 508), (432, 476, 544, 474), (555, 490, 451, 499), (474, 544, 477, 428), (556, 537, 473, 539), (557, 520, 460, 517), (558, 519, 464, 518), (357, 359, 429, 543), (559, 498, 457, 506), (358, 357, 543, 478), (560, 511, 453, 504), (561, 516, 461, 513), (562, 514, 462, 515), (478, 543, 437, 430), (563, 505, 463, 515), (475, 432, 486, 542), (564, 521, 459, 512), (524, 496, 466), (472, 530, 537), (466, 525, 524), (565, 529, 469, 530), (566, 527, 472, 532), (567, 534, 470, 528), (494, 546, 492, 446), (440, 484, 546, 494), (484, 436, 495, 546), (482, 547, 493, 445), (439, 485, 547, 482), (485, 440, 494, 547), (489, 548, 483, 438), (430, 437, 548, 489), (437, 431, 443, 548), (487, 549, 481, 436), (428, 449, 549, 487), (449, 427, 488, 549), (502, 550, 500, 452), (446, 492, 550, 502), (492, 442, 503, 550), (490, 551, 501, 451), (445, 493, 551, 490), (493, 446, 502, 551), (444, 491, 555, 207), (207, 555, 499, 450), (483, 439, 482, 552), (509, 553, 507, 458), (452, 500, 553, 509), (500, 448, 510, 553), (498, 554, 508, 457), (451, 501, 554, 498), (501, 452, 509, 554), (450, 499, 559, 215), (215, 559, 506, 456), (491, 445, 490, 555), (536, 556, 539, 465), (467, 532, 556, 536), (532, 472, 537, 556), (519, 557, 517, 464), (458, 507, 557, 519), (507, 454, 520, 557), (505, 558, 518, 463), (457, 508, 558, 505), (508, 458, 519, 558), (499, 451, 498, 559), (510, 560, 504, 454), (448, 497, 560, 510), (497, 447, 511, 560), (517, 561, 513, 464), (460, 512, 561, 517), (512, 459, 516, 561), (518, 562, 515, 463), (464, 513, 562, 518), (513, 461, 514, 562), (522, 563, 515, 462), (456, 506, 563, 522), (506, 457, 505, 563), (520, 564, 512, 460), (454, 504, 564, 520), (504, 453, 521, 564), (537, 538, 473), (537, 530, 538), (530, 469, 538), (524, 526, 468), (524, 525, 526), (525, 467, 526), (527, 565, 530, 472), (471, 528, 565, 527), (528, 470, 529, 565), (531, 471, 527, 566), (466, 531, 566, 525), (525, 566, 532, 467), (531, 567, 528, 471), (466, 533, 567, 531), (533, 441, 534, 567), (436, 481, 495), (503, 536, 571, 570), (447, 497, 523), (536, 535, 467), (535, 468, 526), (497, 465, 523), (535, 526, 467), (496, 533, 466), (465, 497, 569, 568), (535, 536, 503), (497, 448, 503), (468, 535, 495), (435, 496, 481), (496, 441, 533), (535, 442, 495), (481, 524, 468), (481, 468, 495), (496, 524, 481), (569, 571, 568), (571, 569, 570), (497, 503, 570, 569), (536, 465, 568, 571), (298, 299, 573, 572), (199, 552, 491, 444), (438, 483, 552, 199), (40, 48, 574, 31), (48, 64, 335, 574), (574, 572, 31), (32, 573, 308), (307, 298, 574, 316), (316, 574, 335, 336), (574, 298, 572), (299, 308, 573), (545, 183, 427, 449), (480, 433, 183, 545)])
me_circle.polygons.foreach_set('use_smooth', [True] * 628)
_uv = me_circle.uv_layers.new(name='UVMap')
_uv.uv.foreach_set('vector', [0.4068, 0.1265, 0.3859, 0.04532, 0.3569, 0.04929, 0.3704, 0.1315, 0.05035, 0.7935, 0.061, 0.7356, 0.03105, 0.7443, 0.0125, 0.8059, 0.09462, 0.7984, 0.09617, 0.7395, 0.061, 0.7356, 0.05035, 0.7935, 0.6697, 0.843, 0.6618, 0.9266, 0.6818, 0.9292, 0.6973, 0.8463, 0.6277, 0.8416, 0.6285, 0.9256, 0.6618, 0.9266, 0.6697, 0.843, 0.585, 0.8428, 0.5945, 0.9264, 0.6285, 0.9256, 0.6277, 0.8416, 0.7745, 0.1406, 0.7747, 0.05614, 0.7444, 0.05376, 0.7364, 0.1376, 0.8188, 0.1383, 0.8099, 0.05433, 0.7747, 0.05614, 0.7745, 0.1406, 0.3262, 0.1369, 0.3218, 0.05363, 0.294, 0.05668, 0.2911, 0.1408, 0.3704, 0.1315, 0.3569, 0.04929, 0.3218, 0.05363, 0.3262, 0.1369, 0.3859, 0.04532, 0.3581, 0.0, 0.3431, 0.002055, 0.3569, 0.04929, 0.218, 0.7356, 0.2184, 0.7632, 0.2365, 0.7656, 0.2529, 0.7403, 0.187, 0.7522, 0.2024, 0.7717, 0.2184, 0.7632, 0.218, 0.7356, 0.6618, 0.9266, 0.6449, 0.9765, 0.6553, 0.9778, 0.6818, 0.9292, 0.6285, 0.9256, 0.6277, 0.9759, 0.6449, 0.9765, 0.6618, 0.9266, 0.5945, 0.9264, 0.6101, 0.9764, 0.6277, 0.9759, 0.6285, 0.9256, 0.7747, 0.05614, 0.7792, 0.003676, 0.7636, 0.002448, 0.7444, 0.05376, 0.8099, 0.05433, 0.7975, 0.002741, 0.7792, 0.003676, 0.7747, 0.05614, 0.8367, 0.04903, 0.8113, 0.0, 0.7975, 0.002741, 0.8099, 0.05433, 0.3569, 0.04929, 0.3431, 0.002055, 0.325, 0.004297, 0.3218, 0.05363, 0.3262, 0.1369, 0.3292, 0.2263, 0.3762, 0.2204, 0.3704, 0.1315, 0.2911, 0.1408, 0.2922, 0.2303, 0.3292, 0.2263, 0.3262, 0.1369, 0.7745, 0.1406, 0.7781, 0.2299, 0.8236, 0.2275, 0.8188, 0.1383, 0.7364, 0.1376, 0.7389, 0.2266, 0.7781, 0.2299, 0.7745, 0.1406, 0.6277, 0.8416, 0.6216, 0.7529, 0.576, 0.754, 0.585, 0.8428, 0.6697, 0.843, 0.6689, 0.754, 0.6216, 0.7529, 0.6277, 0.8416, 0.6973, 0.8463, 0.7071, 0.7569, 0.6689, 0.754, 0.6697, 0.843, 0.05035, 0.7935, 0.03475, 0.8591, 0.09617, 0.8659, 0.09462, 0.7984, 0.0125, 0.8059, 0.0, 0.8779, 0.03475, 0.8591, 0.05035, 0.7935, 0.3704, 0.1315, 0.3762, 0.2204, 0.4185, 0.2147, 0.4068, 0.1265, 0.2365, 0.7656, 0.2228, 0.7921, 0.2497, 0.7782, 0.2184, 0.7632, 0.2228, 0.7921, 0.2365, 0.7656, 0.2024, 0.7717, 0.2228, 0.7921, 0.2184, 0.7632, 0.1945, 0.7881, 0.2228, 0.7921, 0.2024, 0.7717, 0.1977, 0.8059, 0.2228, 0.7921, 0.1945, 0.7881, 0.2109, 0.8184, 0.2228, 0.7921, 0.1977, 0.8059, 0.229, 0.8209, 0.2228, 0.7921, 0.2109, 0.8184, 0.245, 0.8123, 0.2228, 0.7921, 0.229, 0.8209, 0.2529, 0.796, 0.2228, 0.7921, 0.245, 0.8123, 0.2497, 0.7782, 0.2228, 0.7921, 0.2529, 0.796, 0.3292, 0.2263, 0.3335, 0.2893, 0.3905, 0.2823, 0.3762, 0.2204, 0.2922, 0.2303, 0.2908, 0.2941, 0.3335, 0.2893, 0.3292, 0.2263, 0.7781, 0.2299, 0.7812, 0.2936, 0.8268, 0.2912, 0.8236, 0.2275, 0.7389, 0.2266, 0.7416, 0.2892, 0.7812, 0.2936, 0.7781, 0.2299, 0.6216, 0.7529, 0.6275, 0.6898, 0.5722, 0.6911, 0.576, 0.754, 0.6689, 0.754, 0.684, 0.6893, 0.6275, 0.6898, 0.6216, 0.7529, 0.7071, 0.7569, 0.736, 0.6898, 0.684, 0.6893, 0.6689, 0.754, 0.7704, 0.6759, 0.7642, 0.6872, 0.7987, 0.6833, 0.802, 0.6728, 0.3762, 0.2204, 0.3905, 0.2823, 0.446, 0.2752, 0.4185, 0.2147, 0.3509, 0.3992, 0.3697, 0.5149, 0.4284, 0.5077, 0.4096, 0.3919, 0.3072, 0.4041, 0.326, 0.5199, 0.3697, 0.5149, 0.3509, 0.3992, 0.7851, 0.4022, 0.7892, 0.5164, 0.8347, 0.5141, 0.8307, 0.3999, 0.7454, 0.3976, 0.7494, 0.5118, 0.7892, 0.5164, 0.7851, 0.4022, 0.6328, 0.579, 0.6371, 0.4623, 0.5801, 0.4637, 0.5758, 0.5804, 0.6905, 0.5783, 0.6942, 0.4616, 0.6371, 0.4623, 0.6328, 0.579, 0.7364, 0.5781, 0.7364, 0.4614, 0.6942, 0.4616, 0.6905, 0.5783, 0.7642, 0.6872, 0.7572, 0.6984, 0.7952, 0.6937, 0.7987, 0.6833, 0.467, 0.3847, 0.4852, 0.5005, 0.5264, 0.4952, 0.5093, 0.3791, 0.4096, 0.3919, 0.4284, 0.5077, 0.4852, 0.5005, 0.467, 0.3847, 0.3335, 0.2893, 0.3509, 0.3992, 0.4096, 0.3919, 0.3905, 0.2823, 0.2908, 0.2941, 0.3072, 0.4041, 0.3509, 0.3992, 0.3335, 0.2893, 0.7812, 0.2936, 0.7851, 0.4022, 0.8307, 0.3999, 0.8268, 0.2912, 0.7416, 0.2892, 0.7454, 0.3976, 0.7851, 0.4022, 0.7812, 0.2936, 0.6275, 0.6898, 0.6328, 0.579, 0.5758, 0.5804, 0.5722, 0.6911, 0.684, 0.6893, 0.6905, 0.5783, 0.6328, 0.579, 0.6275, 0.6898, 0.736, 0.6898, 0.7364, 0.5781, 0.6905, 0.5783, 0.684, 0.6893, 0.9109, 0.5957, 0.9137, 0.5856, 0.8944, 0.5853, 0.8939, 0.5951, 0.3905, 0.2823, 0.4096, 0.3919, 0.467, 0.3847, 0.446, 0.2752, 0.3697, 0.5149, 0.3784, 0.6146, 0.4411, 0.6036, 0.4284, 0.5077, 0.326, 0.5199, 0.3391, 0.619, 0.3784, 0.6146, 0.3697, 0.5149, 0.7957, 0.6142, 0.8159, 0.6048, 0.7892, 0.5164, 0.7494, 0.5118, 0.753, 0.6067, 0.7957, 0.6142, 0.7892, 0.5164, 0.6371, 0.4623, 0.6377, 0.366, 0.5807, 0.3673, 0.5801, 0.4637, 0.6942, 0.4616, 0.6948, 0.3652, 0.6377, 0.366, 0.6371, 0.4623, 0.7364, 0.4614, 0.7364, 0.365, 0.6948, 0.3652, 0.6942, 0.4616, 0.8403, 0.674, 0.8407, 0.6846, 0.8627, 0.6799, 0.8584, 0.6696, 0.4852, 0.5005, 0.498, 0.5964, 0.5386, 0.5912, 0.5264, 0.4952, 0.4284, 0.5077, 0.4411, 0.6036, 0.498, 0.5964, 0.4852, 0.5005, 0.3784, 0.6146, 0.3905, 0.6836, 0.4489, 0.6764, 0.4411, 0.6036, 0.3479, 0.6514, 0.347, 0.6845, 0.3905, 0.6836, 0.3391, 0.619, 0.2864, 0.6265, 0.2941, 0.6587, 0.3479, 0.6514, 0.5806, 0.2947, 0.5455, 0.3332, 0.5807, 0.3673, 0.6377, 0.366, 0.6376, 0.2934, 0.5806, 0.2947, 0.5807, 0.3673, 0.6948, 0.3652, 0.6947, 0.2928, 0.6376, 0.2934, 0.6377, 0.366, 0.7364, 0.365, 0.7362, 0.2927, 0.6947, 0.2928, 0.6948, 0.3652, 0.8407, 0.6846, 0.8412, 0.6953, 0.8666, 0.6904, 0.8627, 0.6799, 0.498, 0.5964, 0.5055, 0.6692, 0.5455, 0.6641, 0.5386, 0.5912, 0.4411, 0.6036, 0.4489, 0.6764, 0.5055, 0.6692, 0.498, 0.5964, 0.9896, 0.2714, 0.9522, 0.2918, 0.9503, 0.3289, 0.9967, 0.3173, 0.9598, 0.2368, 0.9458, 0.2629, 0.9522, 0.2918, 0.9896, 0.2714, 0.9221, 0.2308, 0.9261, 0.2598, 0.9405, 0.239, 0.8797, 0.2539, 0.9092, 0.2849, 0.9261, 0.2598, 0.9221, 0.2308, 0.8547, 0.2947, 0.897, 0.3204, 0.9092, 0.2849, 0.8797, 0.2539, 0.8367, 0.3369, 0.8822, 0.3754, 0.897, 0.3204, 0.8547, 0.2947, 0.7362, 0.2927, 0.7351, 0.2406, 0.7136, 0.2425, 0.6932, 0.2467, 0.6947, 0.2928, 0.9126, 0.3691, 0.9094, 0.3774, 0.9419, 0.3792, 0.9438, 0.3656, 0.4727, 0.7234, 0.4844, 0.723, 0.4987, 0.7192, 0.5055, 0.6692, 0.9967, 0.3173, 0.9503, 0.3289, 0.9438, 0.3656, 0.9967, 0.3623, 0.897, 0.3204, 0.9503, 0.3289, 0.9522, 0.2918, 0.9092, 0.2849, 0.9503, 0.3289, 0.897, 0.3204, 0.8822, 0.3754, 0.9126, 0.3691, 0.9438, 0.3656, 0.8053, 0.6628, 0.802, 0.6728, 0.8403, 0.674, 0.8378, 0.6606, 0.9092, 0.2849, 0.9522, 0.2918, 0.9458, 0.2629, 0.9261, 0.2598, 0.8797, 0.2539, 0.9221, 0.2308, 0.906, 0.2077, 0.753, 0.6067, 0.7803, 0.6474, 0.7957, 0.6142, 0.3391, 0.619, 0.3479, 0.6514, 0.3784, 0.6146, 0.3784, 0.6146, 0.3479, 0.6514, 0.3905, 0.6836, 0.8347, 0.5141, 0.8159, 0.6048, 0.8367, 0.6121, 0.7892, 0.5164, 0.8159, 0.6048, 0.8347, 0.5141, 0.9405, 0.239, 0.9458, 0.2629, 0.9598, 0.2368, 0.9405, 0.239, 0.9261, 0.2598, 0.9458, 0.2629, 0.9119, 0.6474, 0.9115, 0.7028, 0.9455, 0.7031, 0.9466, 0.6479, 0.8803, 0.6479, 0.8798, 0.7031, 0.9115, 0.7028, 0.9119, 0.6474, 0.2864, 0.6265, 0.2278, 0.6358, 0.235, 0.6664, 0.2941, 0.6587, 0.9115, 0.7028, 0.9114, 0.7636, 0.9437, 0.764, 0.9455, 0.7031, 0.3479, 0.6514, 0.2941, 0.6587, 0.2944, 0.6914, 0.347, 0.6845, 0.9564, 0.6481, 0.9546, 0.7035, 0.9763, 0.7027, 0.9762, 0.6475, 0.9405, 0.239, 0.9486, 0.1978, 0.9278, 0.1874, 0.9221, 0.2308, 0.8798, 0.7031, 0.8813, 0.764, 0.9114, 0.7636, 0.9115, 0.7028, 0.2941, 0.6587, 0.235, 0.6664, 0.2354, 0.6974, 0.2944, 0.6914, 0.9546, 0.7035, 0.9565, 0.7643, 0.9773, 0.7636, 0.9763, 0.7027, 0.9486, 0.1978, 0.9584, 0.1495, 0.9383, 0.1394, 0.9278, 0.1874, 0.9598, 0.2368, 0.9708, 0.1943, 0.9486, 0.1978, 0.9405, 0.239, 0.9762, 0.6475, 0.9763, 0.7027, 1.0, 0.7027, 0.9975, 0.6474, 0.2278, 0.6358, 0.1695, 0.6536, 0.1747, 0.674, 0.235, 0.6664, 0.9114, 0.7636, 0.9122, 0.8236, 0.9339, 0.8238, 0.9437, 0.764, 0.8813, 0.764, 0.8923, 0.8238, 0.9122, 0.8236, 0.9114, 0.7636, 0.235, 0.6664, 0.1747, 0.674, 0.1745, 0.6947, 0.2354, 0.6974, 0.9565, 0.7643, 0.9663, 0.8241, 0.9795, 0.8237, 0.9773, 0.7636, 0.9584, 0.1495, 0.9688, 0.09408, 0.9563, 0.08815, 0.9383, 0.1394, 0.9708, 0.1943, 0.9797, 0.146, 0.9584, 0.1495, 0.9486, 0.1978, 0.9763, 0.7027, 0.9773, 0.7636, 1.0, 0.7636, 1.0, 0.7027, 0.1695, 0.6536, 0.1096, 0.6591, 0.1153, 0.6818, 0.1747, 0.674, 0.9122, 0.8236, 0.9118, 0.8859, 0.9359, 0.8862, 0.9339, 0.8238, 0.8923, 0.8238, 0.8896, 0.8862, 0.9118, 0.8859, 0.9122, 0.8236, 0.1747, 0.674, 0.1153, 0.6818, 0.1152, 0.7048, 0.1745, 0.6947, 0.9663, 0.8241, 0.9652, 0.8865, 0.98, 0.886, 0.9795, 0.8237, 0.9688, 0.09408, 0.9785, 0.04774, 0.9644, 0.0409, 0.9563, 0.08815, 0.9797, 0.146, 0.9819, 0.09223, 0.9688, 0.09408, 0.9584, 0.1495, 0.9773, 0.7636, 0.9795, 0.8237, 0.9937, 0.8236, 1.0, 0.7636, 0.1096, 0.6591, 0.06188, 0.6694, 0.06275, 0.6883, 0.1153, 0.6818, 0.9118, 0.8859, 0.9126, 0.9347, 0.9305, 0.9362, 0.9359, 0.8862, 0.8896, 0.8862, 0.8963, 0.9362, 0.9126, 0.9347, 0.9118, 0.8859, 0.1153, 0.6818, 0.06275, 0.6883, 0.06649, 0.7068, 0.1152, 0.7048, 0.9652, 0.8865, 0.9753, 0.9363, 0.9812, 0.9324, 0.98, 0.886, 0.9785, 0.04774, 0.9862, 0.008449, 0.9811, 0.0, 0.9644, 0.0409, 0.9819, 0.09223, 0.9935, 0.04553, 0.9785, 0.04774, 0.9688, 0.09408, 0.9795, 0.8237, 0.98, 0.886, 0.9962, 0.886, 0.9937, 0.8236, 0.06188, 0.6694, 0.04372, 0.6615, 0.04594, 0.6907, 0.06275, 0.6883, 0.9126, 0.9347, 0.9119, 0.9541, 0.9399, 0.9549, 0.9305, 0.9362, 0.8963, 0.9362, 0.8858, 0.9549, 0.9119, 0.9541, 0.9126, 0.9347, 0.06275, 0.6883, 0.04594, 0.6907, 0.05088, 0.7193, 0.06649, 0.7068, 0.9305, 0.9362, 0.9399, 0.9549, 0.9532, 0.9516, 0.9389, 0.9328, 0.8891, 0.9328, 0.8747, 0.9516, 0.8858, 0.9549, 0.8963, 0.9362, 0.9935, 0.04553, 0.9958, 0.004536, 0.9862, 0.008449, 0.9785, 0.04774, 0.98, 0.886, 0.9812, 0.9324, 0.9913, 0.9346, 0.9962, 0.886, 0.04372, 0.6615, 0.000967, 0.6655, 0.0, 0.6965, 0.04594, 0.6907, 0.9119, 0.9541, 0.9122, 0.998, 0.9397, 1.0, 0.9399, 0.9549, 0.8858, 0.9549, 0.8868, 1.0, 0.9122, 0.998, 0.9119, 0.9541, 0.04594, 0.6907, 0.0, 0.6965, 0.008547, 0.7263, 0.05088, 0.7193, 0.9399, 0.9549, 0.9397, 1.0, 0.9546, 0.9928, 0.9532, 0.9516, 0.8747, 0.9516, 0.8731, 0.9927, 0.8868, 1.0, 0.8858, 0.9549, 0.3813, 0.7588, 0.3813, 0.7387, 0.3666, 0.7356, 0.3716, 0.7576, 0.9812, 0.9324, 0.9808, 0.9507, 0.9956, 0.9532, 0.9913, 0.9346, 0.3352, 0.7769, 0.3185, 0.8027, 0.3355, 0.8061, 0.3178, 0.7511, 0.3355, 0.746, 0.324, 0.7356, 0.3918, 0.7403, 0.4054, 0.7517, 0.4054, 0.7356, 0.3066, 0.7768, 0.3352, 0.7769, 0.3178, 0.7511, 0.3066, 0.7768, 0.3185, 0.8027, 0.3352, 0.7769, 0.3178, 0.7511, 0.3352, 0.7769, 0.3355, 0.746, 0.05088, 0.7193, 0.008547, 0.7263, 0.0115, 0.7356, 0.05077, 0.729, 0.9808, 0.9507, 0.9817, 0.9918, 0.9937, 0.9968, 0.9956, 0.9532, 0.9137, 0.5856, 0.9159, 0.5752, 0.8942, 0.5747, 0.8944, 0.5853, 0.7987, 0.6833, 0.7952, 0.6937, 0.8412, 0.6953, 0.8407, 0.6846, 0.7765, 0.66, 0.7704, 0.6759, 0.802, 0.6728, 0.8053, 0.6628, 0.7148, 0.2306, 0.7147, 0.2169, 0.6963, 0.217, 0.6965, 0.2333, 0.7776, 0.6474, 0.7765, 0.66, 0.8053, 0.6628, 0.8074, 0.6549, 0.5055, 0.6692, 0.4987, 0.7192, 0.5189, 0.7168, 0.5378, 0.7142, 0.5455, 0.6641, 0.4918, 0.734, 0.506, 0.7315, 0.4987, 0.7192, 0.4844, 0.723, 0.2861, 0.7523, 0.287, 0.7768, 0.3061, 0.781, 0.3066, 0.754, 0.9206, 0.5541, 0.9234, 0.5323, 0.8971, 0.5329, 0.8963, 0.5542, 0.7887, 0.716, 0.7832, 0.7389, 0.8396, 0.7383, 0.8406, 0.7167, 0.2842, 0.7371, 0.2861, 0.7523, 0.3066, 0.754, 0.3038, 0.7366, 0.7134, 0.2061, 0.712, 0.1954, 0.6909, 0.1947, 0.6939, 0.2058, 0.2637, 0.7356, 0.2666, 0.7487, 0.2861, 0.7523, 0.2842, 0.7371, 0.8727, 0.5872, 0.8712, 0.5765, 0.8479, 0.5767, 0.8507, 0.5875, 0.9267, 0.4957, 0.9262, 0.4595, 0.8984, 0.4618, 0.8988, 0.4971, 0.7818, 0.7765, 0.7824, 0.8138, 0.8406, 0.8097, 0.8405, 0.7742, 0.2666, 0.7487, 0.2676, 0.7708, 0.287, 0.7768, 0.2861, 0.7523, 0.7097, 0.1736, 0.708, 0.1509, 0.6835, 0.1511, 0.6864, 0.1733, 0.4813, 0.7356, 0.4918, 0.734, 0.4844, 0.723, 0.4727, 0.7234, 0.8971, 0.5329, 0.8988, 0.4971, 0.8818, 0.5338, 0.9267, 0.4256, 0.9221, 0.3946, 0.8994, 0.3984, 0.9002, 0.4289, 0.7812, 0.8485, 0.7828, 0.8788, 0.8287, 0.8718, 0.8352, 0.8422, 0.8403, 0.674, 0.8584, 0.6696, 0.8462, 0.6582, 0.8378, 0.6606, 0.7054, 0.1149, 0.704, 0.07836, 0.6766, 0.07983, 0.6787, 0.1157, 0.2536, 0.7561, 0.2676, 0.7708, 0.2666, 0.7487, 0.2529, 0.7434, 0.3632, 0.7563, 0.3649, 0.7789, 0.3656, 0.7789, 0.3666, 0.7562, 0.1245, 0.7643, 0.1446, 0.7745, 0.1473, 0.7619, 0.1324, 0.747, 0.1235, 0.8206, 0.145, 0.8119, 0.1412, 0.7881, 0.1181, 0.7845, 0.7136, 0.2425, 0.7148, 0.2306, 0.6965, 0.2333, 0.6932, 0.2467, 0.7038, 0.04482, 0.7055, 0.01469, 0.6785, 0.01786, 0.6756, 0.04753, 0.7351, 0.2406, 0.7351, 0.2275, 0.7148, 0.2306, 0.7136, 0.2425, 0.87, 0.4292, 0.8704, 0.3983, 0.8407, 0.4013, 0.8377, 0.4318, 0.1659, 0.7705, 0.1644, 0.7847, 0.187, 0.7818, 0.187, 0.7673, 0.1662, 0.8104, 0.1652, 0.8349, 0.1823, 0.8333, 0.1866, 0.8084, 0.7351, 0.2275, 0.7352, 0.2141, 0.7147, 0.2169, 0.7148, 0.2306, 0.1533, 0.8528, 0.1652, 0.8349, 0.1474, 0.8348, 0.1319, 0.8514, 0.802, 0.6728, 0.7987, 0.6833, 0.8407, 0.6846, 0.8403, 0.674, 0.1536, 0.7398, 0.1661, 0.7574, 0.1847, 0.7543, 0.1743, 0.7356, 0.8664, 0.5342, 0.8636, 0.5342, 0.8451, 0.5531, 0.3355, 0.7358, 0.3445, 0.7568, 0.3469, 0.7356, 0.8636, 0.5342, 0.8664, 0.5342, 0.8643, 0.5329, 0.383, 0.7475, 0.3813, 0.748, 0.3836, 0.7593, 0.3847, 0.759, 0.4066, 0.7396, 0.4085, 0.7395, 0.4085, 0.7438, 0.407, 0.7433, 0.3892, 0.7458, 0.3859, 0.7467, 0.3861, 0.7585, 0.389, 0.7576, 0.8406, 0.7167, 0.8396, 0.7383, 0.8703, 0.7338, 0.8691, 0.7119, 0.8412, 0.6953, 0.8406, 0.7167, 0.8691, 0.7119, 0.8666, 0.6904, 0.9159, 0.5752, 0.9206, 0.5541, 0.8963, 0.5542, 0.8942, 0.5747, 0.7472, 0.7199, 0.7398, 0.7421, 0.7832, 0.7389, 0.7887, 0.716, 0.7572, 0.6984, 0.7472, 0.7199, 0.7887, 0.716, 0.7952, 0.6937, 0.7952, 0.6937, 0.7887, 0.716, 0.8406, 0.7167, 0.8412, 0.6953, 0.7354, 0.203, 0.7356, 0.192, 0.712, 0.1954, 0.7134, 0.2061, 0.7352, 0.2141, 0.7354, 0.203, 0.7134, 0.2061, 0.7147, 0.2169, 0.7147, 0.2169, 0.7134, 0.2061, 0.6939, 0.2058, 0.6963, 0.217, 0.8944, 0.5853, 0.8942, 0.5747, 0.8712, 0.5765, 0.8727, 0.5872, 0.8939, 0.5951, 0.8944, 0.5853, 0.8727, 0.5872, 0.8738, 0.597, 0.287, 0.7768, 0.2852, 0.7863, 0.3066, 0.7913, 0.3061, 0.781, 0.8405, 0.7742, 0.8406, 0.8097, 0.8731, 0.8065, 0.8731, 0.7705, 0.8396, 0.7383, 0.8405, 0.7742, 0.8731, 0.7705, 0.8703, 0.7338, 0.9234, 0.5323, 0.9267, 0.4957, 0.8988, 0.4971, 0.8971, 0.5329, 0.7364, 0.7776, 0.7372, 0.8133, 0.7824, 0.8138, 0.7818, 0.7765, 0.7398, 0.7421, 0.7364, 0.7776, 0.7818, 0.7765, 0.7832, 0.7389, 0.7832, 0.7389, 0.7818, 0.7765, 0.8405, 0.7742, 0.8396, 0.7383, 0.736, 0.1704, 0.7361, 0.1481, 0.708, 0.1509, 0.7097, 0.1736, 0.7356, 0.192, 0.736, 0.1704, 0.7097, 0.1736, 0.712, 0.1954, 0.712, 0.1954, 0.7097, 0.1736, 0.6864, 0.1733, 0.6909, 0.1947, 0.8352, 0.8422, 0.8287, 0.8718, 0.8537, 0.8708, 0.8653, 0.8403, 0.8406, 0.8097, 0.8352, 0.8422, 0.8653, 0.8403, 0.8731, 0.8065, 0.9262, 0.4595, 0.9267, 0.4256, 0.9002, 0.4289, 0.8984, 0.4618, 0.7387, 0.8454, 0.7456, 0.8742, 0.7828, 0.8788, 0.7812, 0.8485, 0.7372, 0.8133, 0.7387, 0.8454, 0.7812, 0.8485, 0.7824, 0.8138, 0.7824, 0.8138, 0.7812, 0.8485, 0.8352, 0.8422, 0.8406, 0.8097, 0.7364, 0.1126, 0.7363, 0.07675, 0.704, 0.07836, 0.7054, 0.1149, 0.7361, 0.1481, 0.7364, 0.1126, 0.7054, 0.1149, 0.708, 0.1509, 0.708, 0.1509, 0.7054, 0.1149, 0.6787, 0.1157, 0.6835, 0.1511, 0.3599, 0.7562, 0.3644, 0.7789, 0.3649, 0.7789, 0.3632, 0.7563, 0.3584, 0.7356, 0.3599, 0.7562, 0.3632, 0.7563, 0.3624, 0.7357, 0.3624, 0.7357, 0.3632, 0.7563, 0.3666, 0.7562, 0.3666, 0.7362, 0.1181, 0.7845, 0.1412, 0.7881, 0.1446, 0.7745, 0.1245, 0.7643, 0.09617, 0.7819, 0.1181, 0.7845, 0.1245, 0.7643, 0.1046, 0.7567, 0.1046, 0.7567, 0.1245, 0.7643, 0.1324, 0.747, 0.117, 0.7356, 0.1319, 0.8514, 0.1474, 0.8348, 0.145, 0.8119, 0.1235, 0.8206, 0.1168, 0.8632, 0.1319, 0.8514, 0.1235, 0.8206, 0.1031, 0.8272, 0.1031, 0.8272, 0.1235, 0.8206, 0.1181, 0.7845, 0.09617, 0.7819, 0.7364, 0.04428, 0.7359, 0.01603, 0.7055, 0.01469, 0.7038, 0.04482, 0.7363, 0.07675, 0.7364, 0.04428, 0.7038, 0.04482, 0.704, 0.07836, 0.704, 0.07836, 0.7038, 0.04482, 0.6756, 0.04753, 0.6766, 0.07983, 0.9002, 0.4289, 0.8994, 0.3984, 0.8704, 0.3983, 0.87, 0.4292, 0.8984, 0.4618, 0.9002, 0.4289, 0.87, 0.4292, 0.8681, 0.4627, 0.8681, 0.4627, 0.87, 0.4292, 0.8377, 0.4318, 0.8367, 0.4645, 0.1446, 0.7745, 0.1412, 0.7881, 0.1644, 0.7847, 0.1659, 0.7705, 0.1473, 0.7619, 0.1446, 0.7745, 0.1659, 0.7705, 0.1661, 0.7574, 0.1661, 0.7574, 0.1659, 0.7705, 0.187, 0.7673, 0.1847, 0.7543, 0.145, 0.8119, 0.1474, 0.8348, 0.1652, 0.8349, 0.1662, 0.8104, 0.1412, 0.7881, 0.145, 0.8119, 0.1662, 0.8104, 0.1644, 0.7847, 0.1644, 0.7847, 0.1662, 0.8104, 0.1866, 0.8084, 0.187, 0.7818, 0.1739, 0.8494, 0.1823, 0.8333, 0.1652, 0.8349, 0.1533, 0.8528, 0.7359, 0.01603, 0.7357, 0.001045, 0.7094, 0.0, 0.7055, 0.01469, 0.7055, 0.01469, 0.7094, 0.0, 0.6846, 0.003033, 0.6785, 0.01786, 0.1324, 0.747, 0.1473, 0.7619, 0.1661, 0.7574, 0.1536, 0.7398, 0.8994, 0.3984, 0.8972, 0.3794, 0.8707, 0.3792, 0.8704, 0.3983, 0.8704, 0.3983, 0.8707, 0.3792, 0.8436, 0.382, 0.8407, 0.4013, 0.3445, 0.7568, 0.357, 0.7774, 0.3584, 0.7573, 0.3445, 0.7568, 0.3584, 0.7573, 0.3469, 0.7356, 0.3469, 0.7356, 0.3584, 0.7573, 0.3584, 0.7362, 0.8664, 0.5342, 0.8694, 0.534, 0.8672, 0.5328, 0.8664, 0.5342, 0.8672, 0.5328, 0.8643, 0.5329, 0.8643, 0.5329, 0.8672, 0.5328, 0.8651, 0.5316, 0.3846, 0.737, 0.3838, 0.7365, 0.3813, 0.748, 0.383, 0.7475, 0.3863, 0.7374, 0.3846, 0.737, 0.383, 0.7475, 0.3859, 0.7467, 0.3859, 0.7467, 0.383, 0.7475, 0.3847, 0.759, 0.3861, 0.7585, 0.4054, 0.7384, 0.4066, 0.7396, 0.407, 0.7433, 0.4056, 0.742, 0.4056, 0.7362, 0.4071, 0.7361, 0.4066, 0.7396, 0.4054, 0.7384, 0.4071, 0.7361, 0.4085, 0.7356, 0.4085, 0.7395, 0.4066, 0.7396, 0.3897, 0.7365, 0.3863, 0.7374, 0.3859, 0.7467, 0.3892, 0.7458, 0.3918, 0.7356, 0.3897, 0.7365, 0.3892, 0.7458, 0.3918, 0.7452, 0.3918, 0.7452, 0.3892, 0.7458, 0.389, 0.7576, 0.3917, 0.7567, 0.8942, 0.5747, 0.8963, 0.5542, 0.8712, 0.5765, 0.8988, 0.4971, 0.8832, 0.4927, 0.8637, 0.4979, 0.8532, 0.512, 0.8367, 0.4645, 0.8377, 0.478, 0.8681, 0.4627, 0.8532, 0.512, 0.8651, 0.5316, 0.8818, 0.5338, 0.8818, 0.5338, 0.8672, 0.5328, 0.8694, 0.534, 0.8681, 0.4627, 0.8377, 0.478, 0.8389, 0.4915, 0.8818, 0.5338, 0.8651, 0.5316, 0.8672, 0.5328, 0.8451, 0.5531, 0.8636, 0.5342, 0.854, 0.5355, 0.8389, 0.4915, 0.8509, 0.489, 0.8682, 0.4794, 0.8681, 0.4627, 0.8818, 0.5338, 0.8988, 0.4971, 0.8532, 0.512, 0.8681, 0.4627, 0.8988, 0.4971, 0.8984, 0.4618, 0.8694, 0.534, 0.8963, 0.5542, 0.8818, 0.5338, 0.8479, 0.5767, 0.8712, 0.5765, 0.8451, 0.5531, 0.8451, 0.5531, 0.854, 0.5355, 0.8423, 0.5352, 0.8818, 0.5338, 0.8963, 0.5542, 0.8971, 0.5329, 0.8712, 0.5765, 0.8694, 0.534, 0.8664, 0.5342, 0.8712, 0.5765, 0.8963, 0.5542, 0.8694, 0.534, 0.8451, 0.5531, 0.8712, 0.5765, 0.8664, 0.5342, 0.8682, 0.4794, 0.8509, 0.489, 0.8637, 0.4979, 0.8637, 0.4979, 0.8832, 0.4927, 0.8682, 0.4794, 0.8681, 0.4627, 0.8682, 0.4794, 0.8832, 0.4927, 0.8988, 0.4971, 0.8532, 0.512, 0.8637, 0.4979, 0.8509, 0.489, 0.8389, 0.4915, 0.03475, 0.8591, 0.03475, 0.8591, 0.09617, 0.8659, 0.09617, 0.8659, 0.4068, 0.1265, 0.3704, 0.1315, 0.3569, 0.04929, 0.3859, 0.04532, 0.05035, 0.7935, 0.0125, 0.8059, 0.03105, 0.7443, 0.061, 0.7356, 0.09462, 0.7984, 0.05035, 0.7935, 0.061, 0.7356, 0.09617, 0.7395, 0.6697, 0.843, 0.6973, 0.8463, 0.6818, 0.9292, 0.6618, 0.9266, 0.6277, 0.8416, 0.6697, 0.843, 0.6618, 0.9266, 0.6285, 0.9256, 0.585, 0.8428, 0.6277, 0.8416, 0.6285, 0.9256, 0.5945, 0.9264, 0.7745, 0.1406, 0.7364, 0.1376, 0.7444, 0.05376, 0.7747, 0.05614, 0.8188, 0.1383, 0.7745, 0.1406, 0.7747, 0.05614, 0.8099, 0.05433, 0.3262, 0.1369, 0.2911, 0.1408, 0.294, 0.05668, 0.3218, 0.05363, 0.3704, 0.1315, 0.3262, 0.1369, 0.3218, 0.05363, 0.3569, 0.04929, 0.3859, 0.04532, 0.3569, 0.04929, 0.3431, 0.002055, 0.3581, 0.0, 0.218, 0.7356, 0.2529, 0.7403, 0.2365, 0.7656, 0.2184, 0.7632, 0.187, 0.7522, 0.218, 0.7356, 0.2184, 0.7632, 0.2024, 0.7717, 0.6618, 0.9266, 0.6818, 0.9292, 0.6553, 0.9778, 0.6449, 0.9765, 0.6285, 0.9256, 0.6618, 0.9266, 0.6449, 0.9765, 0.6277, 0.9759, 0.5945, 0.9264, 0.6285, 0.9256, 0.6277, 0.9759, 0.6101, 0.9764, 0.7747, 0.05614, 0.7444, 0.05376, 0.7636, 0.002448, 0.7792, 0.003676, 0.8099, 0.05433, 0.7747, 0.05614, 0.7792, 0.003676, 0.7975, 0.002741, 0.8367, 0.04903, 0.8099, 0.05433, 0.7975, 0.002741, 0.8113, 0.0, 0.3569, 0.04929, 0.3218, 0.05363, 0.325, 0.004297, 0.3431, 0.002055, 0.3262, 0.1369, 0.3704, 0.1315, 0.3762, 0.2204, 0.3292, 0.2263, 0.2911, 0.1408, 0.3262, 0.1369, 0.3292, 0.2263, 0.2922, 0.2303, 0.7745, 0.1406, 0.8188, 0.1383, 0.8236, 0.2275, 0.7781, 0.2299, 0.7364, 0.1376, 0.7745, 0.1406, 0.7781, 0.2299, 0.7389, 0.2266, 0.6277, 0.8416, 0.585, 0.8428, 0.576, 0.754, 0.6216, 0.7529, 0.6697, 0.843, 0.6277, 0.8416, 0.6216, 0.7529, 0.6689, 0.754, 0.6973, 0.8463, 0.6697, 0.843, 0.6689, 0.754, 0.7071, 0.7569, 0.05035, 0.7935, 0.09462, 0.7984, 0.09617, 0.8659, 0.03475, 0.8591, 0.0125, 0.8059, 0.05035, 0.7935, 0.03475, 0.8591, 0.0, 0.8779, 0.3704, 0.1315, 0.4068, 0.1265, 0.4185, 0.2147, 0.3762, 0.2204, 0.2365, 0.7656, 0.2497, 0.7782, 0.2228, 0.7921, 0.2184, 0.7632, 0.2365, 0.7656, 0.2228, 0.7921, 0.2024, 0.7717, 0.2184, 0.7632, 0.2228, 0.7921, 0.1945, 0.7881, 0.2024, 0.7717, 0.2228, 0.7921, 0.1977, 0.8059, 0.1945, 0.7881, 0.2228, 0.7921, 0.2109, 0.8184, 0.1977, 0.8059, 0.2228, 0.7921, 0.229, 0.8209, 0.2109, 0.8184, 0.2228, 0.7921, 0.245, 0.8123, 0.229, 0.8209, 0.2228, 0.7921, 0.2529, 0.796, 0.245, 0.8123, 0.2228, 0.7921, 0.2497, 0.7782, 0.2529, 0.796, 0.2228, 0.7921, 0.3292, 0.2263, 0.3762, 0.2204, 0.3905, 0.2823, 0.3335, 0.2893, 0.2922, 0.2303, 0.3292, 0.2263, 0.3335, 0.2893, 0.2908, 0.2941, 0.7781, 0.2299, 0.8236, 0.2275, 0.8268, 0.2912, 0.7812, 0.2936, 0.7389, 0.2266, 0.7781, 0.2299, 0.7812, 0.2936, 0.7416, 0.2892, 0.6216, 0.7529, 0.576, 0.754, 0.5722, 0.6911, 0.6275, 0.6898, 0.6689, 0.754, 0.6216, 0.7529, 0.6275, 0.6898, 0.684, 0.6893, 0.7071, 0.7569, 0.6689, 0.754, 0.684, 0.6893, 0.736, 0.6898, 0.7704, 0.6759, 0.802, 0.6728, 0.7987, 0.6833, 0.7642, 0.6872, 0.3762, 0.2204, 0.4185, 0.2147, 0.446, 0.2752, 0.3905, 0.2823, 0.3509, 0.3992, 0.4096, 0.3919, 0.4284, 0.5077, 0.3697, 0.5149, 0.3072, 0.4041, 0.3509, 0.3992, 0.3697, 0.5149, 0.326, 0.5199, 0.7851, 0.4022, 0.8307, 0.3999, 0.8347, 0.5141, 0.7892, 0.5164, 0.7454, 0.3976, 0.7851, 0.4022, 0.7892, 0.5164, 0.7494, 0.5118, 0.6328, 0.579, 0.5758, 0.5804, 0.5801, 0.4637, 0.6371, 0.4623, 0.6905, 0.5783, 0.6328, 0.579, 0.6371, 0.4623, 0.6942, 0.4616, 0.7364, 0.5781, 0.6905, 0.5783, 0.6942, 0.4616, 0.7364, 0.4614, 0.7642, 0.6872, 0.7987, 0.6833, 0.7952, 0.6937, 0.7572, 0.6984, 0.467, 0.3847, 0.5093, 0.3791, 0.5264, 0.4952, 0.4852, 0.5005, 0.4096, 0.3919, 0.467, 0.3847, 0.4852, 0.5005, 0.4284, 0.5077, 0.3335, 0.2893, 0.3905, 0.2823, 0.4096, 0.3919, 0.3509, 0.3992, 0.2908, 0.2941, 0.3335, 0.2893, 0.3509, 0.3992, 0.3072, 0.4041, 0.7812, 0.2936, 0.8268, 0.2912, 0.8307, 0.3999, 0.7851, 0.4022, 0.7416, 0.2892, 0.7812, 0.2936, 0.7851, 0.4022, 0.7454, 0.3976, 0.6275, 0.6898, 0.5722, 0.6911, 0.5758, 0.5804, 0.6328, 0.579, 0.684, 0.6893, 0.6275, 0.6898, 0.6328, 0.579, 0.6905, 0.5783, 0.736, 0.6898, 0.684, 0.6893, 0.6905, 0.5783, 0.7364, 0.5781, 0.9109, 0.5957, 0.8939, 0.5951, 0.8944, 0.5853, 0.9137, 0.5856, 0.3905, 0.2823, 0.446, 0.2752, 0.467, 0.3847, 0.4096, 0.3919, 0.3697, 0.5149, 0.4284, 0.5077, 0.4411, 0.6036, 0.3784, 0.6146, 0.326, 0.5199, 0.3697, 0.5149, 0.3784, 0.6146, 0.3391, 0.619, 0.7957, 0.6142, 0.7892, 0.5164, 0.8159, 0.6048, 0.7494, 0.5118, 0.7892, 0.5164, 0.7957, 0.6142, 0.753, 0.6067, 0.6371, 0.4623, 0.5801, 0.4637, 0.5807, 0.3673, 0.6377, 0.366, 0.6942, 0.4616, 0.6371, 0.4623, 0.6377, 0.366, 0.6948, 0.3652, 0.7364, 0.4614, 0.6942, 0.4616, 0.6948, 0.3652, 0.7364, 0.365, 0.8403, 0.674, 0.8584, 0.6696, 0.8627, 0.6799, 0.8407, 0.6846, 0.4852, 0.5005, 0.5264, 0.4952, 0.5386, 0.5912, 0.498, 0.5964, 0.4284, 0.5077, 0.4852, 0.5005, 0.498, 0.5964, 0.4411, 0.6036, 0.3784, 0.6146, 0.4411, 0.6036, 0.4489, 0.6764, 0.3905, 0.6836, 0.3479, 0.6514, 0.3905, 0.6836, 0.347, 0.6845, 0.3391, 0.619, 0.3479, 0.6514, 0.2941, 0.6587, 0.2864, 0.6265, 0.5806, 0.2947, 0.5807, 0.3673, 0.5455, 0.3332, 0.6377, 0.366, 0.5807, 0.3673, 0.5806, 0.2947, 0.6376, 0.2934, 0.6948, 0.3652, 0.6377, 0.366, 0.6376, 0.2934, 0.6947, 0.2928, 0.7364, 0.365, 0.6948, 0.3652, 0.6947, 0.2928, 0.7362, 0.2927, 0.8407, 0.6846, 0.8627, 0.6799, 0.8666, 0.6904, 0.8412, 0.6953, 0.498, 0.5964, 0.5386, 0.5912, 0.5455, 0.6641, 0.5055, 0.6692, 0.4411, 0.6036, 0.498, 0.5964, 0.5055, 0.6692, 0.4489, 0.6764, 0.9896, 0.2714, 0.9967, 0.3173, 0.9503, 0.3289, 0.9522, 0.2918, 0.9598, 0.2368, 0.9896, 0.2714, 0.9522, 0.2918, 0.9458, 0.2629, 0.9221, 0.2308, 0.9405, 0.239, 0.9261, 0.2598, 0.8797, 0.2539, 0.9221, 0.2308, 0.9261, 0.2598, 0.9092, 0.2849, 0.8547, 0.2947, 0.8797, 0.2539, 0.9092, 0.2849, 0.897, 0.3204, 0.8367, 0.3369, 0.8547, 0.2947, 0.897, 0.3204, 0.8822, 0.3754, 0.7362, 0.2927, 0.6947, 0.2928, 0.6932, 0.2467, 0.7136, 0.2425, 0.7351, 0.2406, 0.9126, 0.3691, 0.9438, 0.3656, 0.9419, 0.3792, 0.9094, 0.3774, 0.4727, 0.7234, 0.5055, 0.6692, 0.4987, 0.7192, 0.4844, 0.723, 0.9967, 0.3173, 0.9967, 0.3623, 0.9438, 0.3656, 0.9503, 0.3289, 0.897, 0.3204, 0.9092, 0.2849, 0.9522, 0.2918, 0.9503, 0.3289, 0.9503, 0.3289, 0.9438, 0.3656, 0.9126, 0.3691, 0.8822, 0.3754, 0.897, 0.3204, 0.8053, 0.6628, 0.8378, 0.6606, 0.8403, 0.674, 0.802, 0.6728, 0.9092, 0.2849, 0.9261, 0.2598, 0.9458, 0.2629, 0.9522, 0.2918, 0.8797, 0.2539, 0.906, 0.2077, 0.9221, 0.2308, 0.753, 0.6067, 0.7957, 0.6142, 0.7803, 0.6474, 0.3391, 0.619, 0.3784, 0.6146, 0.3479, 0.6514, 0.3784, 0.6146, 0.3905, 0.6836, 0.3479, 0.6514, 0.8347, 0.5141, 0.8367, 0.6121, 0.8159, 0.6048, 0.7892, 0.5164, 0.8347, 0.5141, 0.8159, 0.6048, 0.9405, 0.239, 0.9598, 0.2368, 0.9458, 0.2629, 0.9405, 0.239, 0.9458, 0.2629, 0.9261, 0.2598, 0.9119, 0.6474, 0.9466, 0.6479, 0.9455, 0.7031, 0.9115, 0.7028, 0.8803, 0.6479, 0.9119, 0.6474, 0.9115, 0.7028, 0.8798, 0.7031, 0.2864, 0.6265, 0.2941, 0.6587, 0.235, 0.6664, 0.2278, 0.6358, 0.9115, 0.7028, 0.9455, 0.7031, 0.9437, 0.764, 0.9114, 0.7636, 0.3479, 0.6514, 0.347, 0.6845, 0.2944, 0.6914, 0.2941, 0.6587, 0.9564, 0.6481, 0.9762, 0.6475, 0.9763, 0.7027, 0.9546, 0.7035, 0.9405, 0.239, 0.9221, 0.2308, 0.9278, 0.1874, 0.9486, 0.1978, 0.8798, 0.7031, 0.9115, 0.7028, 0.9114, 0.7636, 0.8813, 0.764, 0.2941, 0.6587, 0.2944, 0.6914, 0.2354, 0.6974, 0.235, 0.6664, 0.9546, 0.7035, 0.9763, 0.7027, 0.9773, 0.7636, 0.9565, 0.7643, 0.9486, 0.1978, 0.9278, 0.1874, 0.9383, 0.1394, 0.9584, 0.1495, 0.9598, 0.2368, 0.9405, 0.239, 0.9486, 0.1978, 0.9708, 0.1943, 0.9762, 0.6475, 0.9975, 0.6474, 1.0, 0.7027, 0.9763, 0.7027, 0.2278, 0.6358, 0.235, 0.6664, 0.1747, 0.674, 0.1695, 0.6536, 0.9114, 0.7636, 0.9437, 0.764, 0.9339, 0.8238, 0.9122, 0.8236, 0.8813, 0.764, 0.9114, 0.7636, 0.9122, 0.8236, 0.8923, 0.8238, 0.235, 0.6664, 0.2354, 0.6974, 0.1745, 0.6947, 0.1747, 0.674, 0.9565, 0.7643, 0.9773, 0.7636, 0.9795, 0.8237, 0.9663, 0.8241, 0.9584, 0.1495, 0.9383, 0.1394, 0.9563, 0.08815, 0.9688, 0.09408, 0.9708, 0.1943, 0.9486, 0.1978, 0.9584, 0.1495, 0.9797, 0.146, 0.9763, 0.7027, 1.0, 0.7027, 1.0, 0.7636, 0.9773, 0.7636, 0.1695, 0.6536, 0.1747, 0.674, 0.1153, 0.6818, 0.1096, 0.6591, 0.9122, 0.8236, 0.9339, 0.8238, 0.9359, 0.8862, 0.9118, 0.8859, 0.8923, 0.8238, 0.9122, 0.8236, 0.9118, 0.8859, 0.8896, 0.8862, 0.1747, 0.674, 0.1745, 0.6947, 0.1152, 0.7048, 0.1153, 0.6818, 0.9663, 0.8241, 0.9795, 0.8237, 0.98, 0.886, 0.9652, 0.8865, 0.9688, 0.09408, 0.9563, 0.08815, 0.9644, 0.0409, 0.9785, 0.04774, 0.9797, 0.146, 0.9584, 0.1495, 0.9688, 0.09408, 0.9819, 0.09223, 0.9773, 0.7636, 1.0, 0.7636, 0.9937, 0.8236, 0.9795, 0.8237, 0.1096, 0.6591, 0.1153, 0.6818, 0.06275, 0.6883, 0.06188, 0.6694, 0.9118, 0.8859, 0.9359, 0.8862, 0.9305, 0.9362, 0.9126, 0.9347, 0.8896, 0.8862, 0.9118, 0.8859, 0.9126, 0.9347, 0.8963, 0.9362, 0.1153, 0.6818, 0.1152, 0.7048, 0.06649, 0.7068, 0.06275, 0.6883, 0.9652, 0.8865, 0.98, 0.886, 0.9812, 0.9324, 0.9753, 0.9363, 0.9785, 0.04774, 0.9644, 0.0409, 0.9811, 0.0, 0.9862, 0.008449, 0.9819, 0.09223, 0.9688, 0.09408, 0.9785, 0.04774, 0.9935, 0.04553, 0.9795, 0.8237, 0.9937, 0.8236, 0.9962, 0.886, 0.98, 0.886, 0.06188, 0.6694, 0.06275, 0.6883, 0.04594, 0.6907, 0.04372, 0.6615, 0.9126, 0.9347, 0.9305, 0.9362, 0.9399, 0.9549, 0.9119, 0.9541, 0.8963, 0.9362, 0.9126, 0.9347, 0.9119, 0.9541, 0.8858, 0.9549, 0.06275, 0.6883, 0.06649, 0.7068, 0.05088, 0.7193, 0.04594, 0.6907, 0.9305, 0.9362, 0.9389, 0.9328, 0.9532, 0.9516, 0.9399, 0.9549, 0.8891, 0.9328, 0.8963, 0.9362, 0.8858, 0.9549, 0.8747, 0.9516, 0.9935, 0.04553, 0.9785, 0.04774, 0.9862, 0.008449, 0.9958, 0.004536, 0.98, 0.886, 0.9962, 0.886, 0.9913, 0.9346, 0.9812, 0.9324, 0.04372, 0.6615, 0.04594, 0.6907, 0.0, 0.6965, 0.000967, 0.6655, 0.9119, 0.9541, 0.9399, 0.9549, 0.9397, 1.0, 0.9122, 0.998, 0.8858, 0.9549, 0.9119, 0.9541, 0.9122, 0.998, 0.8868, 1.0, 0.04594, 0.6907, 0.05088, 0.7193, 0.008547, 0.7263, 0.0, 0.6965, 0.9399, 0.9549, 0.9532, 0.9516, 0.9546, 0.9928, 0.9397, 1.0, 0.8747, 0.9516, 0.8858, 0.9549, 0.8868, 1.0, 0.8731, 0.9927, 0.3813, 0.7588, 0.3716, 0.7576, 0.3666, 0.7356, 0.3813, 0.7387, 0.9812, 0.9324, 0.9913, 0.9346, 0.9956, 0.9532, 0.9808, 0.9507, 0.3352, 0.7769, 0.3355, 0.8061, 0.3185, 0.8027, 0.3178, 0.7511, 0.324, 0.7356, 0.3355, 0.746, 0.3918, 0.7403, 0.4054, 0.7356, 0.4054, 0.7517, 0.3066, 0.7768, 0.3178, 0.7511, 0.3352, 0.7769, 0.3066, 0.7768, 0.3352, 0.7769, 0.3185, 0.8027, 0.3178, 0.7511, 0.3355, 0.746, 0.3352, 0.7769, 0.05088, 0.7193, 0.05077, 0.729, 0.0115, 0.7356, 0.008547, 0.7263, 0.9808, 0.9507, 0.9956, 0.9532, 0.9937, 0.9968, 0.9817, 0.9918, 0.9137, 0.5856, 0.8944, 0.5853, 0.8942, 0.5747, 0.9159, 0.5752, 0.7987, 0.6833, 0.8407, 0.6846, 0.8412, 0.6953, 0.7952, 0.6937, 0.7765, 0.66, 0.8053, 0.6628, 0.802, 0.6728, 0.7704, 0.6759, 0.7148, 0.2306, 0.6965, 0.2333, 0.6963, 0.217, 0.7147, 0.2169, 0.7776, 0.6474, 0.8074, 0.6549, 0.8053, 0.6628, 0.7765, 0.66, 0.5055, 0.6692, 0.5455, 0.6641, 0.5378, 0.7142, 0.5189, 0.7168, 0.4987, 0.7192, 0.4918, 0.734, 0.4844, 0.723, 0.4987, 0.7192, 0.506, 0.7315, 0.9206, 0.5541, 0.8963, 0.5542, 0.8971, 0.5329, 0.9234, 0.5323, 0.7887, 0.716, 0.8406, 0.7167, 0.8396, 0.7383, 0.7832, 0.7389, 0.7134, 0.2061, 0.6939, 0.2058, 0.6909, 0.1947, 0.712, 0.1954, 0.2637, 0.7356, 0.2842, 0.7371, 0.2861, 0.7523, 0.2666, 0.7487, 0.8727, 0.5872, 0.8507, 0.5875, 0.8479, 0.5767, 0.8712, 0.5765, 0.9267, 0.4957, 0.8988, 0.4971, 0.8984, 0.4618, 0.9262, 0.4595, 0.7818, 0.7765, 0.8405, 0.7742, 0.8406, 0.8097, 0.7824, 0.8138, 0.2666, 0.7487, 0.2861, 0.7523, 0.287, 0.7768, 0.2676, 0.7708, 0.7097, 0.1736, 0.6864, 0.1733, 0.6835, 0.1511, 0.708, 0.1509, 0.4813, 0.7356, 0.4727, 0.7234, 0.4844, 0.723, 0.4918, 0.734, 0.8971, 0.5329, 0.8818, 0.5338, 0.8988, 0.4971, 0.9267, 0.4256, 0.9002, 0.4289, 0.8994, 0.3984, 0.9221, 0.3946, 0.7812, 0.8485, 0.8352, 0.8422, 0.8287, 0.8718, 0.7828, 0.8788, 0.8403, 0.674, 0.8378, 0.6606, 0.8462, 0.6582, 0.8584, 0.6696, 0.7054, 0.1149, 0.6787, 0.1157, 0.6766, 0.07983, 0.704, 0.07836, 0.2536, 0.7561, 0.2529, 0.7434, 0.2666, 0.7487, 0.2676, 0.7708, 0.3632, 0.7563, 0.3666, 0.7562, 0.3656, 0.7789, 0.3649, 0.7789, 0.1245, 0.7643, 0.1324, 0.747, 0.1473, 0.7619, 0.1446, 0.7745, 0.1235, 0.8206, 0.1181, 0.7845, 0.1412, 0.7881, 0.145, 0.8119, 0.7136, 0.2425, 0.6932, 0.2467, 0.6965, 0.2333, 0.7148, 0.2306, 0.7038, 0.04482, 0.6756, 0.04753, 0.6785, 0.01786, 0.7055, 0.01469, 0.7351, 0.2406, 0.7136, 0.2425, 0.7148, 0.2306, 0.7351, 0.2275, 0.87, 0.4292, 0.8377, 0.4318, 0.8407, 0.4013, 0.8704, 0.3983, 0.1659, 0.7705, 0.187, 0.7673, 0.187, 0.7818, 0.1644, 0.7847, 0.1662, 0.8104, 0.1866, 0.8084, 0.1823, 0.8333, 0.1652, 0.8349, 0.7351, 0.2275, 0.7148, 0.2306, 0.7147, 0.2169, 0.7352, 0.2141, 0.1533, 0.8528, 0.1319, 0.8514, 0.1474, 0.8348, 0.1652, 0.8349, 0.802, 0.6728, 0.8403, 0.674, 0.8407, 0.6846, 0.7987, 0.6833, 0.1536, 0.7398, 0.1743, 0.7356, 0.1847, 0.7543, 0.1661, 0.7574, 0.8664, 0.5342, 0.8451, 0.5531, 0.8636, 0.5342, 0.3355, 0.7358, 0.3469, 0.7356, 0.3445, 0.7568, 0.8636, 0.5342, 0.8643, 0.5329, 0.8664, 0.5342, 0.383, 0.7475, 0.3847, 0.759, 0.3836, 0.7593, 0.3813, 0.748, 0.4066, 0.7396, 0.407, 0.7433, 0.4085, 0.7438, 0.4085, 0.7395, 0.3892, 0.7458, 0.389, 0.7576, 0.3861, 0.7585, 0.3859, 0.7467, 0.8406, 0.7167, 0.8691, 0.7119, 0.8703, 0.7338, 0.8396, 0.7383, 0.8412, 0.6953, 0.8666, 0.6904, 0.8691, 0.7119, 0.8406, 0.7167, 0.9159, 0.5752, 0.8942, 0.5747, 0.8963, 0.5542, 0.9206, 0.5541, 0.7472, 0.7199, 0.7887, 0.716, 0.7832, 0.7389, 0.7398, 0.7421, 0.7572, 0.6984, 0.7952, 0.6937, 0.7887, 0.716, 0.7472, 0.7199, 0.7952, 0.6937, 0.8412, 0.6953, 0.8406, 0.7167, 0.7887, 0.716, 0.7354, 0.203, 0.7134, 0.2061, 0.712, 0.1954, 0.7356, 0.192, 0.7352, 0.2141, 0.7147, 0.2169, 0.7134, 0.2061, 0.7354, 0.203, 0.7147, 0.2169, 0.6963, 0.217, 0.6939, 0.2058, 0.7134, 0.2061, 0.8944, 0.5853, 0.8727, 0.5872, 0.8712, 0.5765, 0.8942, 0.5747, 0.8939, 0.5951, 0.8738, 0.597, 0.8727, 0.5872, 0.8944, 0.5853, 0.287, 0.7768, 0.3061, 0.781, 0.3066, 0.7913, 0.2852, 0.7863, 0.8405, 0.7742, 0.8731, 0.7705, 0.8731, 0.8065, 0.8406, 0.8097, 0.8396, 0.7383, 0.8703, 0.7338, 0.8731, 0.7705, 0.8405, 0.7742, 0.9234, 0.5323, 0.8971, 0.5329, 0.8988, 0.4971, 0.9267, 0.4957, 0.7364, 0.7776, 0.7818, 0.7765, 0.7824, 0.8138, 0.7372, 0.8133, 0.7398, 0.7421, 0.7832, 0.7389, 0.7818, 0.7765, 0.7364, 0.7776, 0.7832, 0.7389, 0.8396, 0.7383, 0.8405, 0.7742, 0.7818, 0.7765, 0.7361, 0.1481, 0.708, 0.1509, 0.7054, 0.1149, 0.7364, 0.1126, 0.7364, 0.1126, 0.7054, 0.1149, 0.704, 0.07836, 0.7363, 0.07675, 0.712, 0.1954, 0.6909, 0.1947, 0.6864, 0.1733, 0.7097, 0.1736, 0.8352, 0.8422, 0.8653, 0.8403, 0.8537, 0.8708, 0.8287, 0.8718, 0.8406, 0.8097, 0.8731, 0.8065, 0.8653, 0.8403, 0.8352, 0.8422, 0.9262, 0.4595, 0.8984, 0.4618, 0.9002, 0.4289, 0.9267, 0.4256, 0.7387, 0.8454, 0.7812, 0.8485, 0.7828, 0.8788, 0.7456, 0.8742, 0.7372, 0.8133, 0.7824, 0.8138, 0.7812, 0.8485, 0.7387, 0.8454, 0.7824, 0.8138, 0.8406, 0.8097, 0.8352, 0.8422, 0.7812, 0.8485, 0.7363, 0.07675, 0.704, 0.07836, 0.7038, 0.04482, 0.7364, 0.04428, 0.7364, 0.04428, 0.7038, 0.04482, 0.7055, 0.01469, 0.7359, 0.01603, 0.708, 0.1509, 0.6835, 0.1511, 0.6787, 0.1157, 0.7054, 0.1149, 0.3599, 0.7562, 0.3632, 0.7563, 0.3649, 0.7789, 0.3644, 0.7789, 0.3584, 0.7356, 0.3624, 0.7357, 0.3632, 0.7563, 0.3599, 0.7562, 0.3624, 0.7357, 0.3666, 0.7362, 0.3666, 0.7562, 0.3632, 0.7563, 0.1181, 0.7845, 0.1245, 0.7643, 0.1446, 0.7745, 0.1412, 0.7881, 0.09617, 0.7819, 0.1046, 0.7567, 0.1245, 0.7643, 0.1181, 0.7845, 0.1046, 0.7567, 0.117, 0.7356, 0.1324, 0.747, 0.1245, 0.7643, 0.1319, 0.8514, 0.1235, 0.8206, 0.145, 0.8119, 0.1474, 0.8348, 0.1168, 0.8632, 0.1031, 0.8272, 0.1235, 0.8206, 0.1319, 0.8514, 0.1031, 0.8272, 0.09617, 0.7819, 0.1181, 0.7845, 0.1235, 0.8206, 0.704, 0.07836, 0.6766, 0.07983, 0.6756, 0.04753, 0.7038, 0.04482, 0.9002, 0.4289, 0.87, 0.4292, 0.8704, 0.3983, 0.8994, 0.3984, 0.8984, 0.4618, 0.8681, 0.4627, 0.87, 0.4292, 0.9002, 0.4289, 0.8681, 0.4627, 0.8367, 0.4645, 0.8377, 0.4318, 0.87, 0.4292, 0.1446, 0.7745, 0.1659, 0.7705, 0.1644, 0.7847, 0.1412, 0.7881, 0.1473, 0.7619, 0.1661, 0.7574, 0.1659, 0.7705, 0.1446, 0.7745, 0.1661, 0.7574, 0.1847, 0.7543, 0.187, 0.7673, 0.1659, 0.7705, 0.145, 0.8119, 0.1662, 0.8104, 0.1652, 0.8349, 0.1474, 0.8348, 0.1412, 0.7881, 0.1644, 0.7847, 0.1662, 0.8104, 0.145, 0.8119, 0.1644, 0.7847, 0.187, 0.7818, 0.1866, 0.8084, 0.1662, 0.8104, 0.1739, 0.8494, 0.1533, 0.8528, 0.1652, 0.8349, 0.1823, 0.8333, 0.7359, 0.01603, 0.7055, 0.01469, 0.7094, 0.0, 0.7357, 0.001045, 0.7055, 0.01469, 0.6785, 0.01786, 0.6846, 0.003033, 0.7094, 0.0, 0.1324, 0.747, 0.1536, 0.7398, 0.1661, 0.7574, 0.1473, 0.7619, 0.8994, 0.3984, 0.8704, 0.3983, 0.8707, 0.3792, 0.8972, 0.3794, 0.8704, 0.3983, 0.8407, 0.4013, 0.8436, 0.382, 0.8707, 0.3792, 0.3445, 0.7568, 0.3584, 0.7573, 0.357, 0.7774, 0.3445, 0.7568, 0.3469, 0.7356, 0.3584, 0.7573, 0.3469, 0.7356, 0.3584, 0.7362, 0.3584, 0.7573, 0.8664, 0.5342, 0.8672, 0.5328, 0.8694, 0.534, 0.8664, 0.5342, 0.8643, 0.5329, 0.8672, 0.5328, 0.8643, 0.5329, 0.8651, 0.5316, 0.8672, 0.5328, 0.3846, 0.737, 0.383, 0.7475, 0.3813, 0.748, 0.3838, 0.7365, 0.3863, 0.7374, 0.3859, 0.7467, 0.383, 0.7475, 0.3846, 0.737, 0.3859, 0.7467, 0.3861, 0.7585, 0.3847, 0.759, 0.383, 0.7475, 0.4054, 0.7384, 0.4056, 0.742, 0.407, 0.7433, 0.4066, 0.7396, 0.4056, 0.7362, 0.4054, 0.7384, 0.4066, 0.7396, 0.4071, 0.7361, 0.4071, 0.7361, 0.4066, 0.7396, 0.4085, 0.7395, 0.4085, 0.7356, 0.3897, 0.7365, 0.3892, 0.7458, 0.3859, 0.7467, 0.3863, 0.7374, 0.3918, 0.7356, 0.3918, 0.7452, 0.3892, 0.7458, 0.3897, 0.7365, 0.3918, 0.7452, 0.3917, 0.7567, 0.389, 0.7576, 0.3892, 0.7458, 0.8942, 0.5747, 0.8712, 0.5765, 0.8963, 0.5542, 0.8988, 0.4971, 0.8532, 0.512, 0.8637, 0.4979, 0.8832, 0.4927, 0.8367, 0.4645, 0.8681, 0.4627, 0.8377, 0.478, 0.8532, 0.512, 0.8818, 0.5338, 0.8651, 0.5316, 0.8818, 0.5338, 0.8694, 0.534, 0.8672, 0.5328, 0.8681, 0.4627, 0.8389, 0.4915, 0.8377, 0.478, 0.8818, 0.5338, 0.8672, 0.5328, 0.8651, 0.5316, 0.8451, 0.5531, 0.854, 0.5355, 0.8636, 0.5342, 0.8389, 0.4915, 0.8681, 0.4627, 0.8682, 0.4794, 0.8509, 0.489, 0.8818, 0.5338, 0.8532, 0.512, 0.8988, 0.4971, 0.8681, 0.4627, 0.8984, 0.4618, 0.8988, 0.4971, 0.8694, 0.534, 0.8818, 0.5338, 0.8963, 0.5542, 0.8479, 0.5767, 0.8451, 0.5531, 0.8712, 0.5765, 0.8451, 0.5531, 0.8423, 0.5352, 0.854, 0.5355, 0.8818, 0.5338, 0.8971, 0.5329, 0.8963, 0.5542, 0.8712, 0.5765, 0.8664, 0.5342, 0.8694, 0.534, 0.8712, 0.5765, 0.8694, 0.534, 0.8963, 0.5542, 0.8451, 0.5531, 0.8664, 0.5342, 0.8712, 0.5765, 0.8682, 0.4794, 0.8637, 0.4979, 0.8509, 0.489, 0.8637, 0.4979, 0.8682, 0.4794, 0.8832, 0.4927, 0.8681, 0.4627, 0.8988, 0.4971, 0.8832, 0.4927, 0.8682, 0.4794, 0.8532, 0.512, 0.8389, 0.4915, 0.8509, 0.489, 0.8637, 0.4979, 0.03475, 0.8591, 0.09617, 0.8659, 0.09617, 0.8659, 0.03475, 0.8591, 0.736, 0.1704, 0.7097, 0.1736, 0.708, 0.1509, 0.7361, 0.1481, 0.7356, 0.192, 0.712, 0.1954, 0.7097, 0.1736, 0.736, 0.1704, 0.4185, 0.2147, 0.446, 0.2752, 0.4946, 0.2688, 0.4467, 0.2104, 0.446, 0.2752, 0.467, 0.3847, 0.5093, 0.3791, 0.4946, 0.2688, 0.4946, 0.2688, 0.4467, 0.2104, 0.4467, 0.2104, 0.7071, 0.7569, 0.7071, 0.7569, 0.736, 0.6898, 0.4185, 0.2147, 0.4467, 0.2104, 0.4946, 0.2688, 0.446, 0.2752, 0.446, 0.2752, 0.4946, 0.2688, 0.5093, 0.3791, 0.467, 0.3847, 0.4946, 0.2688, 0.4467, 0.2104, 0.4467, 0.2104, 0.7071, 0.7569, 0.736, 0.6898, 0.7071, 0.7569, 0.2861, 0.7523, 0.3066, 0.754, 0.3061, 0.781, 0.287, 0.7768, 0.2842, 0.7371, 0.3038, 0.7366, 0.3066, 0.754, 0.2861, 0.7523])
me_circle.materials.append(mat_material_001)
me_circle.use_remesh_preserve_volume = False
me_circle.use_remesh_preserve_attributes = False
me_circle.use_mirror_vertex_groups = False
me_circle.update()
arm_armature = bpy.data.armatures.new('Armature')  # bones are not reproduced

# ---- objects
ob_armature = bpy.data.objects.new('Armature', arm_armature)
ob_circle = bpy.data.objects.new('Circle', me_circle)

# ---- transforms, parenting, visibility, modifiers, constraints
ob_armature.location = (0.02288, 0.0, -2.372)
ob_armature.show_in_front = True
ob_armature.lineart.crease_threshold = 0.0
ob_circle.parent = ob_armature
ob_circle.matrix_parent_inverse = Matrix(((1.0, 0.0, 0.0, -0.02288), (0.0, 1.0, 0.0, 0.0), (0.0, 0.0, 1.0, 2.372), (0.0, 0.0, 0.0, 1.0)))
ob_circle.location = (0.0, 0.0, 0.0)
ob_circle.lineart.crease_threshold = 0.0
_vg = ob_circle.vertex_groups.new(name='Bone')
_vg = ob_circle.vertex_groups.new(name='Bone.001')
_vg = ob_circle.vertex_groups.new(name='hips')
for _i, _w in zip([267, 268, 269, 270, 271, 272, 273, 274, 275, 276, 277, 278, 279, 280, 281, 282, 283, 284, 285, 286, 287, 288, 289, 290, 291, 292, 293, 294, 295, 296, 297, 298, 299, 300, 301, 302, 303, 304, 305, 306, 307, 309, 310, 311, 312, 313, 314, 315, 316, 572, 573, 574], [0.5, 0.5, 0.5, 0.5, 0.5, 0.5, 0.5, 0.5, 0.5, 0.5, 0.5, 0.5, 0.5, 0.5, 0.5, 0.5, 0.5, 0.5, 0.5, 0.5, 0.5, 0.5, 0.5, 0.5, 0.5, 0.5, 0.5, 0.5, 0.5, 0.5, 0.5, 1.0, 1.0, 1.0, 1.0, 1.0, 1.0, 1.0, 1.0, 1.0, 1.0, 1.0, 1.0, 1.0, 1.0, 1.0, 1.0, 1.0, 1.0, 1.0, 1.0, 1.0]): _vg.add([_i], _w, 'REPLACE')
_vg = ob_circle.vertex_groups.new(name='legs')
for _i, _w in zip([267, 268, 269, 270, 271, 272, 273, 274, 275, 276, 277, 278, 279, 280, 281, 282, 283, 284, 285, 286, 287, 288, 289, 290, 291, 292, 293, 294, 295, 296, 297, 298, 299, 300, 301, 302, 303, 304, 305, 306, 307], [1.0, 1.0, 1.0, 1.0, 1.0, 1.0, 1.0, 1.0, 1.0, 1.0, 1.0, 1.0, 1.0, 1.0, 1.0, 1.0, 1.0, 1.0, 1.0, 1.0, 1.0, 1.0, 1.0, 1.0, 1.0, 1.0, 1.0, 1.0, 1.0, 1.0, 1.0, 0.5, 0.5, 0.5, 0.5, 0.5, 0.5, 0.5, 0.5, 0.5, 0.5]): _vg.add([_i], _w, 'REPLACE')
_vg = ob_circle.vertex_groups.new(name='HipsL')
for _i, _w in zip([0, 1, 2, 3, 4, 5, 6, 7, 8, 9, 10, 11, 12, 13, 14, 15, 16, 17, 18, 19, 20, 21, 22, 23, 24, 25, 26, 27, 28, 29, 30, 31, 32, 33, 34, 35, 36, 37, 38, 39, 40, 41, 42, 43, 44, 45, 46, 47, 48, 270, 271, 272, 273, 280, 281, 282, 283, 290, 291, 292, 293, 299, 300, 301, 302, 303, 308, 309, 310, 311, 312, 572, 573, 574], [0.5, 0.5, 0.5, 0.5, 0.5, 0.5, 0.5, 0.5, 0.5, 0.5, 0.5, 0.5, 0.5, 0.5, 0.5, 0.5, 0.5, 0.5, 0.5, 0.5, 0.5, 0.5, 0.5, 0.5, 0.5, 0.5, 0.5, 0.5, 0.5, 0.5, 0.5, 1.0, 1.0, 1.0, 1.0, 1.0, 1.0, 1.0, 1.0, 1.0, 1.0, 1.0, 1.0, 1.0, 1.0, 1.0, 1.0, 1.0, 1.0, 1.0, 1.0, 1.0, 1.0, 1.0, 1.0, 1.0, 1.0, 1.0, 1.0, 1.0, 1.0, 1.0, 1.0, 1.0, 1.0, 1.0, 1.0, 1.0, 1.0, 1.0, 1.0, 1.0, 1.0, 1.0]): _vg.add([_i], _w, 'REPLACE')
_vg = ob_circle.vertex_groups.new(name='LegsL')
for _i, _w in zip([0, 1, 2, 3, 4, 5, 6, 7, 8, 9, 10, 11, 12, 13, 14, 15, 16, 17, 18, 19, 20, 21, 22, 23, 24, 25, 26, 27, 28, 29, 30, 31, 32, 33, 34, 35, 36, 37, 38, 39, 40], [1.0, 1.0, 1.0, 1.0, 1.0, 1.0, 1.0, 1.0, 1.0, 1.0, 1.0, 1.0, 1.0, 1.0, 1.0, 1.0, 1.0, 1.0, 1.0, 1.0, 1.0, 1.0, 1.0, 1.0, 1.0, 1.0, 1.0, 1.0, 1.0, 1.0, 1.0, 0.5, 0.5, 0.5, 0.5, 0.5, 0.5, 0.5, 0.5, 0.5, 0.5]): _vg.add([_i], _w, 'REPLACE')
_vg = ob_circle.vertex_groups.new(name='Stomach')
for _i, _w in zip([41, 42, 43, 44, 45, 46, 47, 48, 49, 50, 51, 52, 53, 54, 55, 56, 57, 58, 59, 60, 61, 62, 63, 64, 308, 309, 310, 311, 312, 313, 314, 315, 316, 317, 318, 319, 320, 321, 322, 323, 324, 325, 326, 327, 328, 329, 330, 331, 332, 333, 334, 335, 336, 574], [0.5, 0.5, 0.5, 0.5, 0.5, 0.5, 0.5, 0.5, 0.5, 0.5, 0.5, 0.5, 0.5, 0.5, 0.5, 0.5, 1.0, 1.0, 1.0, 1.0, 1.0, 1.0, 1.0, 1.0, 0.5, 0.5, 0.5, 0.5, 0.5, 0.5, 0.5, 0.5, 0.5, 0.5, 0.5, 0.5, 0.5, 0.5, 0.5, 0.5, 0.5, 0.5, 0.5, 1.0, 1.0, 1.0, 1.0, 1.0, 1.0, 1.0, 1.0, 1.0, 1.0, 0.5]): _vg.add([_i], _w, 'REPLACE')
_vg = ob_circle.vertex_groups.new(name='Chest')
for _i, _w in zip([49, 50, 51, 52, 53, 54, 55, 56, 65, 66, 67, 68, 69, 70, 71, 72, 73, 74, 75, 76, 77, 78, 79, 80, 90, 91, 92, 317, 318, 319, 320, 321, 322, 323, 324, 325, 326, 337, 338, 339, 340, 341, 342, 343, 344, 345, 346, 347, 348, 349, 350, 351, 352, 353, 354, 355, 356, 367, 368, 369, 370], [0.5, 0.5, 0.5, 0.5, 0.5, 0.5, 0.5, 0.5, 1.0, 1.0, 1.0, 0.5, 0.5, 1.0, 1.0, 1.0, 0.5, 0.5, 0.5, 0.5, 0.5, 0.5, 0.5, 0.5, 0.5, 0.5, 0.5, 0.5, 0.5, 0.5, 0.5, 0.5, 0.5, 0.5, 0.5, 0.5, 0.5, 1.0, 1.0, 1.0, 1.0, 1.0, 0.5, 0.5, 1.0, 1.0, 1.0, 0.5, 0.5, 0.5, 0.5, 0.5, 0.5, 0.5, 0.5, 0.5, 0.5, 0.5, 0.5, 0.5, 0.5]): _vg.add([_i], _w, 'REPLACE')
_vg = ob_circle.vertex_groups.new(name='shoulder')
for _i, _w in zip([320, 321, 322, 323, 324, 325, 339, 340, 341, 342, 343, 344, 345, 346, 349, 350, 351, 352, 353, 354, 355, 356, 359, 360, 361, 362, 363, 364, 365, 366, 367, 368, 369, 370, 371, 372, 373, 374, 375, 376, 377, 378, 379, 380, 381, 382, 383, 384, 385, 386, 434], [0.5, 0.5, 0.5, 0.5, 0.5, 0.5, 0.5, 0.5, 1.0, 1.0, 1.0, 1.0, 0.5, 0.5, 0.5, 0.5, 1.0, 1.0, 1.0, 1.0, 0.5, 0.5, 0.5, 0.5, 1.0, 1.0, 1.0, 1.0, 0.5, 0.5, 1.0, 1.0, 1.0, 1.0, 0.5, 0.5, 0.5, 0.5, 0.5, 0.5, 0.5, 0.5, 0.5, 0.5, 0.5, 0.5, 0.5, 0.5, 0.5, 0.5, 0.5]): _vg.add([_i], _w, 'REPLACE')
_vg = ob_circle.vertex_groups.new(name='arms')
for _i, _w in zip([379, 380, 381, 382, 383, 384, 385, 386, 387, 388, 389, 390, 391, 392, 393, 394, 395, 396, 397, 398, 399, 400, 401, 402, 403, 404, 405, 406, 407, 408, 409, 410, 411, 412, 413, 414, 415, 416, 417, 418, 419, 420, 421, 422, 423, 424, 425, 426], [0.5, 0.5, 0.5, 0.5, 0.5, 0.5, 0.5, 0.5, 1.0, 1.0, 1.0, 1.0, 1.0, 1.0, 1.0, 1.0, 1.0, 1.0, 1.0, 1.0, 1.0, 1.0, 1.0, 1.0, 1.0, 1.0, 1.0, 1.0, 1.0, 1.0, 1.0, 1.0, 1.0, 1.0, 1.0, 1.0, 1.0, 1.0, 1.0, 1.0, 1.0, 1.0, 1.0, 1.0, 1.0, 1.0, 1.0, 1.0]): _vg.add([_i], _w, 'REPLACE')
_vg = ob_circle.vertex_groups.new(name='shoulderL')
for _i, _w in zip([50, 51, 52, 53, 54, 65, 66, 67, 68, 69, 70, 71, 72, 73, 74, 75, 76, 77, 78, 79, 80, 82, 83, 84, 85, 86, 87, 88, 90, 91, 92, 93, 94, 95, 96, 97, 98, 99, 100, 101, 102, 103, 104, 105, 106, 107, 108, 109, 154], [0.5, 0.5, 0.5, 0.5, 0.5, 0.5, 0.5, 1.0, 1.0, 1.0, 1.0, 0.5, 0.5, 0.5, 0.5, 1.0, 1.0, 1.0, 1.0, 0.5, 0.5, 0.5, 0.5, 1.0, 1.0, 1.0, 1.0, 0.5, 1.0, 1.0, 1.0, 1.0, 0.5, 0.5, 0.5, 0.5, 0.5, 0.5, 0.5, 0.5, 0.5, 0.5, 0.5, 0.5, 0.5, 0.5, 0.5, 0.5, 0.5]): _vg.add([_i], _w, 'REPLACE')
_vg = ob_circle.vertex_groups.new(name='armsL')
for _i, _w in zip([102, 103, 104, 105, 106, 107, 108, 109, 110, 111, 112, 113, 114, 115, 116, 117, 118, 119, 120, 121, 122, 123, 124, 125, 126, 127, 128, 129, 130, 131, 132, 133, 134, 135, 136, 137, 138, 139, 140, 141, 142, 143, 144, 145, 146, 147, 148, 149], [0.5, 0.5, 0.5, 0.5, 0.5, 0.5, 0.5, 0.5, 1.0, 1.0, 1.0, 1.0, 1.0, 1.0, 1.0, 1.0, 1.0, 1.0, 1.0, 1.0, 1.0, 1.0, 1.0, 1.0, 1.0, 1.0, 1.0, 1.0, 1.0, 1.0, 1.0, 1.0, 1.0, 1.0, 1.0, 1.0, 1.0, 1.0, 1.0, 1.0, 1.0, 1.0, 1.0, 1.0, 1.0, 1.0, 1.0, 1.0]): _vg.add([_i], _w, 'REPLACE')
_vg = ob_circle.vertex_groups.new(name='neck')
for _i, _w in zip([73, 80, 81, 82, 89, 151, 154, 168, 181, 182, 183, 184, 185, 235, 238, 239, 240, 347, 348, 349, 356, 357, 358, 359, 366, 429, 433, 434, 455, 476, 477, 478, 479, 480, 540, 543, 544, 545], [0.5, 0.5, 1.0, 1.0, 0.5, 1.0, 1.0, 1.0, 1.0, 1.0, 1.0, 1.0, 1.0, 1.0, 1.0, 1.0, 1.0, 0.5, 0.5, 0.5, 0.5, 1.0, 1.0, 1.0, 0.5, 1.0, 1.0, 1.0, 1.0, 1.0, 1.0, 1.0, 1.0, 1.0, 1.0, 1.0, 1.0, 1.0]): _vg.add([_i], _w, 'REPLACE')
_vg = ob_circle.vertex_groups.new(name='head')
for _i, _w in zip([81, 82, 150, 151, 152, 153, 154, 155, 156, 157, 158, 159, 160, 161, 162, 163, 164, 165, 166, 167, 168, 169, 170, 171, 172, 173, 174, 175, 176, 177, 178, 179, 180, 181, 182, 183, 184, 185, 186, 187, 188, 189, 190, 191, 192, 193, 194, 195, 196, 197, 198, 199, 200, 201, 202, 203, 204, 205, 206, 207, 208, 209, 210, 211, 212, 213, 214, 215, 216, 217, 218, 219, 220, 221, 222, 223, 224, 225, 226, 227, 228, 229, 230, 231, 232, 233, 234, 235, 236, 237, 238, 239, 240, 241, 242, 243, 244, 245, 246, 247, 248, 249, 250, 251, 252, 253, 254, 255, 256, 257, 258, 259, 260, 261, 262, 263, 264, 265, 266, 357, 358, 359, 427, 428, 429, 430, 431, 432, 433, 434, 435, 436, 437, 438, 439, 440, 441, 442, 443, 444, 445, 446, 447, 448, 449, 450, 451, 452, 453, 454, 455, 456, 457, 458, 459, 460, 461, 462, 463, 464, 465, 466, 467, 468, 469, 470, 471, 472, 473, 474, 475, 476, 477, 478, 479, 480, 481, 482, 483, 484, 485, 486, 487, 488, 489, 490, 491, 492, 493, 494, 495, 496, 497, 498, 499, 500, 501, 502, 503, 504, 505, 506, 507, 508, 509, 510, 511, 512, 513, 514, 515, 516, 517, 518, 519, 520, 521, 522, 523, 524, 525, 526, 527, 528, 529, 530, 531, 532, 533, 534, 535, 536, 537, 538, 539, 540, 541, 542, 543, 544, 545, 546, 547, 548, 549, 550, 551, 552, 553, 554, 555, 556, 557, 558, 559, 560, 561, 562, 563, 564, 565, 566, 567, 568, 569, 570, 571], [0.5, 0.5, 1.0, 0.5, 1.0, 1.0, 0.5, 1.0, 1.0, 1.0, 1.0, 1.0, 1.0, 1.0, 1.0, 1.0, 1.0, 1.0, 1.0, 1.0, 0.5, 1.0, 1.0, 1.0, 1.0, 1.0, 1.0, 1.0, 1.0, 1.0, 1.0, 1.0, 1.0, 0.5, 0.5, 0.5, 0.5, 0.5, 1.0, 1.0, 1.0, 1.0, 1.0, 1.0, 1.0, 1.0, 1.0, 1.0, 1.0, 1.0, 1.0, 1.0, 1.0, 1.0, 1.0, 1.0, 1.0, 1.0, 1.0, 1.0, 1.0, 1.0, 1.0, 1.0, 1.0, 1.0, 1.0, 1.0, 1.0, 1.0, 1.0, 1.0, 1.0, 1.0, 1.0, 1.0, 1.0, 1.0, 1.0, 1.0, 1.0, 1.0, 1.0, 1.0, 1.0, 1.0, 1.0, 0.5, 1.0, 1.0, 0.5, 0.5, 0.5, 1.0, 1.0, 1.0, 1.0, 1.0, 1.0, 1.0, 1.0, 1.0, 1.0, 1.0, 1.0, 1.0, 1.0, 1.0, 1.0, 1.0, 1.0, 1.0, 1.0, 1.0, 1.0, 1.0, 1.0, 1.0, 1.0, 0.5, 0.5, 0.5, 1.0, 1.0, 0.5, 1.0, 1.0, 1.0, 0.5, 0.5, 1.0, 1.0, 1.0, 1.0, 1.0, 1.0, 1.0, 1.0, 1.0, 1.0, 1.0, 1.0, 1.0, 1.0, 1.0, 1.0, 1.0, 1.0, 1.0, 1.0, 0.5, 1.0, 1.0, 1.0, 1.0, 1.0, 1.0, 1.0, 1.0, 1.0, 1.0, 1.0, 1.0, 1.0, 1.0, 1.0, 1.0, 1.0, 1.0, 1.0, 1.0, 0.5, 0.5, 0.5, 0.5, 0.5, 1.0, 1.0, 1.0, 1.0, 1.0, 1.0, 1.0, 1.0, 1.0, 1.0, 1.0, 1.0, 1.0, 1.0, 1.0, 1.0, 1.0, 1.0, 1.0, 1.0, 1.0, 1.0, 1.0, 1.0, 1.0, 1.0, 1.0, 1.0, 1.0, 1.0, 1.0, 1.0, 1.0, 1.0, 1.0, 1.0, 1.0, 1.0, 1.0, 1.0, 1.0, 1.0, 1.0, 1.0, 1.0, 1.0, 1.0, 1.0, 1.0, 1.0, 1.0, 1.0, 1.0, 1.0, 1.0, 1.0, 1.0, 1.0, 1.0, 0.5, 1.0, 1.0, 0.5, 0.5, 0.5, 1.0, 1.0, 1.0, 1.0, 1.0, 1.0, 1.0, 1.0, 1.0, 1.0, 1.0, 1.0, 1.0, 1.0, 1.0, 1.0, 1.0, 1.0, 1.0, 1.0, 1.0, 1.0, 1.0, 1.0, 1.0, 1.0]): _vg.add([_i], _w, 'REPLACE')
_m = ob_circle.modifiers.new('Armature', 'ARMATURE')
_m.object = ob_armature

# ---- collection membership
col_collection_1.objects.link(ob_armature)
col_collection_1.objects.link(ob_circle)

# ---- scene / render settings (as saved in the file)
scene.frame_start = 0; scene.frame_end = 60; scene.frame_set(1)
scene.render.engine = 'BLENDER_EEVEE_NEXT'
scene.render.resolution_percentage = 50
scene.render.dither_intensity = 0.0
scene.cycles.use_denoising = False
scene.cycles.samples = 10
scene.cycles.sampling_pattern = 'TABULATED_SOBOL'
scene.cycles.light_sampling_threshold = 0.0
scene.cycles.use_adaptive_sampling = False
scene.cycles.use_light_tree = False
scene.cycles.blur_glossy = 0.0
scene.cycles.pixel_filter_type = 'GAUSSIAN'
scene.cycles.sample_clamp_indirect = 0.0
scene.view_settings.view_transform = 'Standard'
bpy.context.view_layer.update()

# ---- added for rendering (the .blend has no active camera and no usable light): camera, sun
cam_auto = bpy.data.cameras.new('AutoCamera')
cam_auto.lens = 50.0
cam_auto.sensor_width = 36.0
cam_auto.clip_end = 1000.0
ob_auto_camera = bpy.data.objects.new('AutoCamera', cam_auto)
scene.collection.objects.link(ob_auto_camera)
ob_auto_camera.location = (11.5259, -12.9517, 14.3357)
ob_auto_camera.rotation_euler = (1.09748, -7.21219e-08, 0.694738)
scene.camera = ob_auto_camera
light_auto_sun = bpy.data.lights.new('AutoSun', 'SUN')
light_auto_sun.energy = 3.0
light_auto_sun.angle = 0.0523599
ob_auto_sun = bpy.data.objects.new('AutoSun', light_auto_sun)
scene.collection.objects.link(ob_auto_sun)
ob_auto_sun.rotation_euler = (0.872665, 0.174533, 0.523599)
bpy.context.view_layer.update()

